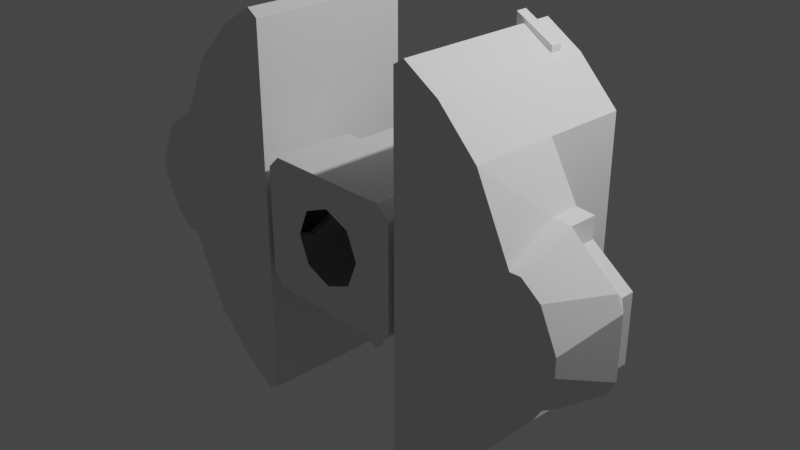 # Source: sspx-core-5-1-iva.blend  (saved by Blender 3.1.7; exported with 4.5.12 LTS)
import bpy
from mathutils import Matrix  # noqa: F401  (used for matrix-valued properties, if any)

bpy.ops.wm.read_factory_settings(use_empty=True)
scene = bpy.context.scene
scene.name = 'Scene'

# ---- collections
col_collection = bpy.data.collections.new('Collection'); scene.collection.children.link(col_collection)
col_collider_collider = bpy.data.collections.new('collider:collider')  # instanced only; not linked into the scene
col_collider_collider_001 = bpy.data.collections.new('collider:collider.001')  # instanced only; not linked into the scene
col_collider_collider_002 = bpy.data.collections.new('collider:collider.002')  # instanced only; not linked into the scene
col_collider_collider_003 = bpy.data.collections.new('collider:collider.003')  # instanced only; not linked into the scene
col_collider_collider_004 = bpy.data.collections.new('collider:collider.004')  # instanced only; not linked into the scene
col_collider_collider_005 = bpy.data.collections.new('collider:collider.005')  # instanced only; not linked into the scene
col_collider_collider_006 = bpy.data.collections.new('collider:collider.006')  # instanced only; not linked into the scene
col_collider_collider_007 = bpy.data.collections.new('collider:collider.007')  # instanced only; not linked into the scene
col_collider_collider_008 = bpy.data.collections.new('collider:collider.008')  # instanced only; not linked into the scene

# ---- world
world_world = bpy.data.worlds.new('World'); scene.world = world_world
world_world.use_nodes = True; world_world.node_tree.nodes.clear()
_N = world_world.node_tree.nodes; _L = world_world.node_tree.links
n0 = _N.new('ShaderNodeOutputWorld'); n0.name = 'World Output'; n0.location = (300, 300)
n1 = _N.new('ShaderNodeBackground'); n1.name = 'Background'; n1.location = (10, 300)
n1.inputs[0].default_value = (0.05088, 0.05088, 0.05088, 1.0)
_L.new(n1.outputs[0], n0.inputs[0])
n0.is_active_output = True
world_world.color = (0.05088, 0.05088, 0.05088)
world_world.use_sun_shadow = False
world_world.sun_shadow_jitter_overblur = 0.0

# ---- cameras
cam_camera = bpy.data.cameras.new('Camera')
cam_camera.clip_end = 100.0
cam_camera.ortho_scale = 7.314

# ---- lights
light_light = bpy.data.lights.new('Light', 'POINT')
light_light.transmission_factor = 0.0
light_light.energy = 1000.0
light_light.shadow_soft_size = 0.1
light_light.shadow_maximum_resolution = 0.006
light_light.use_absolute_resolution = True

# ---- meshes
me_controlshell_001 = bpy.data.meshes.new('ControlShell.001')
me_controlshell_001.from_pydata([(-2.415, 0.9173, -0.0003437), (-2.294, 0.9173, -0.6627), (-0.9369, -0.8946, -1.277e-06), (-1.907, -0.894, 5.622e-07), (-1.462, -0.8946, 1.905), (-1.905, -0.894, 1.462), (-2.631, 0.9173, 0.507), (-2.822, 0.9173, -0.09812), (-0.5336, -0.5816, -0.2139), (-0.5337, -0.5816, -0.7239), (-1.907, -5.617e-06, -0.0001147), (-2.415, -5.901e-06, -0.905), (-0.9369, 0.9173, -1.278e-06), (-0.9369, 0.9173, -2.07), (-1.063, 0.9173, -2.148), (-2.415, 0.9173, -0.6673), (-0.7216, -0.0004109, -0.7239), (-0.7216, 0.9173, -0.7239), (-0.8619, -0.0004108, -0.587), (-1.063, -0.8946, -2.148), (-0.9369, -0.8946, -2.07), (-0.8619, -0.0004107, -0.2139), (-2.219, 0.3124, -0.9191), (-2.219, -5.891e-06, -0.9191), (-1.905, -6.01e-06, -1.462), (-1.905, -0.894, -1.462), (-1.462, -0.8946, -1.905), (-2.415, 0.3124, -0.9054), (-2.926, 0.3124, -0.4877), (-2.861, -5.797e-06, -0.3553), (-0.8619, 0.9173, -0.587), (-1.462, 0.9173, -1.905), (-1.905, 0.9173, -1.462), (-2.631, 0.9173, -0.507), (-2.999, 0.3124, -0.3324), (-0.5337, -0.0004108, -0.7239), (-0.5337, -0.0004107, -0.2139), (-0.7216, 0.9173, 0.7239), (-0.9369, -0.8946, 2.07), (-0.5337, -0.5816, 0.7239), (-0.5337, -0.0004105, 0.7239), (-1.905, -5.224e-06, 1.462), (-2.822, 0.9173, 0.09812), (-2.415, 0.9173, 0.6673), (-2.294, 0.9173, 0.6627), (-1.905, 0.9173, 1.462), (-0.9369, 0.9173, 2.07), (-2.415, -5.424e-06, 0.905), (-2.219, 0.3124, 0.9191), (-0.8619, 0.9173, 0.587), (-0.7216, -0.0004105, 0.7239), (-0.8619, -0.0004105, 0.587), (-2.219, -5.397e-06, 0.9191), (-1.063, -0.8946, 2.148), (-1.063, 0.9173, 2.148), (-2.415, -5.484e-06, 0.6814), (-2.415, 0.1482, 0.6814), (-2.415, 0.3124, 0.9054), (-2.926, 0.3124, 0.4877), (-2.861, 0.1482, -0.3553), (-2.861, -5.607e-06, 0.3553), (-0.8619, -0.0004106, 0.2139), (-1.462, 0.9173, 1.905), (-2.999, 0.3124, 0.3324), (-0.5336, -0.5816, 0.2139), (-0.5337, -0.0004106, 0.2139), (-2.415, -5.841e-06, -0.6814), (-2.861, 0.1482, 0.3553), (-2.415, 0.1482, -0.6814), (-0.9369, 0.1486, 0.2507), (-0.9369, 0.04478, -1.278e-06), (-0.9369, 0.7539, -1.278e-06), (-0.9369, 0.65, 0.2507), (-0.9369, 0.3993, 0.3546), (-0.9369, 0.1486, -0.2507), (-0.9369, 0.65, -0.2507), (-0.9369, 0.3993, -0.3546), (-0.8619, 0.04478, -1.304e-08), (-0.8619, 0.1486, -0.2507), (-0.8619, 0.1486, 0.2507), (-0.8619, 0.65, 0.2507), (-0.8619, 0.3993, 0.3546), (-0.8619, 0.3993, -0.3546), (-0.8619, 0.7539, 2.922e-08), (-0.8619, 0.65, -0.2507), (2.415, 0.9173, -0.000345), (2.294, 0.9173, -0.6627), (0.9369, -0.8946, -1.786e-06), (1.907, -0.894, -4.629e-07), (1.462, -0.8946, 1.905), (1.905, -0.894, 1.462), (2.631, 0.9173, 0.507), (2.822, 0.9173, -0.09812), (0.5336, -0.5816, -0.2139), (0.5337, -0.5816, -0.7239), (1.907, -5.349e-06, -0.0001157), (2.415, -5.542e-06, -0.905), (0.9369, 0.9173, -1.786e-06), (0.9369, 0.9173, -2.07), (1.063, 0.9173, -2.148), (2.415, 0.9173, -0.6673), (0.7216, -0.0004108, -0.7239), (0.7216, 0.9173, -0.7239), (0.8619, -0.0004107, -0.587), (1.063, -0.8946, -2.148), (0.9369, -0.8946, -2.07), (0.8619, -0.0004106, -0.2139), (2.219, 0.3124, -0.9191), (2.219, -5.557e-06, -0.9191), (1.905, -5.736e-06, -1.462), (1.905, -0.894, -1.462), (1.462, -0.8946, -1.905), (2.415, 0.3124, -0.9054), (2.926, 0.3124, -0.4877), (2.861, -5.363e-06, -0.3553), (0.8619, 0.9173, -0.587), (1.462, 0.9173, -1.905), (1.905, 0.9173, -1.462), (2.631, 0.9173, -0.507), (2.999, 0.3124, -0.3324), (0.5337, -0.0004108, -0.7239), (0.5337, -0.0004107, -0.2139), (0.9369, -0.8946, 2.07), (0.5337, -0.0004104, 0.7239), (1.905, -4.961e-06, 1.462), (2.822, 0.9173, 0.09812), (2.415, 0.9173, 0.6673), (2.294, 0.9173, 0.6627), (1.905, 0.9173, 1.462), (0.9369, 0.9173, 2.07), (2.415, -5.065e-06, 0.905), (2.219, 0.3124, 0.9191), (0.8619, 0.9173, 0.587), (0.7216, -0.0004104, 0.7239), (0.7216, 0.9173, 0.7239), (0.8619, -0.0004104, 0.587), (2.219, -5.065e-06, 0.9191), (1.063, -0.8946, 2.148), (1.063, 0.9173, 2.148), (2.415, -5.125e-06, 0.6814), (2.415, 0.1482, 0.6814), (2.415, 0.3124, 0.9054), (2.926, 0.3124, 0.4877), (2.861, 0.1482, -0.3553), (2.861, -5.17e-06, 0.3553), (0.8619, -0.0004105, 0.2139), (1.462, 0.9173, 1.905), (2.999, 0.3124, 0.3324), (0.5337, -0.5816, 0.7239), (0.5336, -0.5816, 0.2139), (0.5337, -0.0004106, 0.2139), (2.415, -5.483e-06, -0.6814), (2.861, 0.1482, 0.3553), (2.415, 0.1482, -0.6814), (0.9369, 0.1486, 0.2507), (0.9369, 0.04478, -1.786e-06), (0.9369, 0.7539, -1.786e-06), (0.9369, 0.65, 0.2507), (0.9369, 0.3993, 0.3546), (0.9369, 0.1486, -0.2507), (0.9369, 0.65, -0.2507), (0.9369, 0.3993, -0.3546), (0.8619, 0.04478, -4.815e-07), (0.8619, 0.1486, -0.2507), (0.8619, 0.1486, 0.2507), (0.8619, 0.65, 0.2507), (0.8619, 0.3993, 0.3546), (0.8619, 0.3993, -0.3546), (0.8619, 0.7539, -4.391e-07), (0.8619, 0.65, -0.2507), (0.2961, -0.5816, -0.2961), (0.4187, -0.5816, 1.219e-07), (-1.752e-08, -0.5816, -0.4187), (-0.2961, -0.5816, 0.2961), (1.688e-07, -0.5816, 0.4187), (-0.2961, -0.5816, -0.2961), (-0.4187, -0.5816, 3.215e-07), (-0.4187, 0.9173, 1.202e-07), (-0.2961, 0.9173, -0.2961), (3.777e-08, 0.9173, 0.4187), (-0.2961, 0.9173, 0.2961), (-1.486e-07, 0.9173, -0.4187), (0.4187, 0.9173, -7.949e-08), (0.2961, 0.9173, -0.2961), (0.2961, 0.9173, 0.2961), (1.907, -0.8158, -1.054e-05), (1.907, -0.7295, -0.2085), (1.907, -0.3125, -0.2085), (1.907, -0.2262, -8.653e-05), (1.907, -0.521, -0.2948), (1.907, -0.8158, -1.289e-08), (1.907, -0.7295, 0.2085), (1.907, -0.3125, 0.2085), (1.907, -0.2262, 3.516e-09), (1.907, -0.521, 0.2948), (2.599, -0.1642, -0.4174), (2.599, -0.1642, 0.4174), (2.599, -1.117, -0.4174), (2.599, -1.117, 0.4174), (1.962, -0.1642, -0.4174), (1.962, -0.1642, 0.4174), (1.962, -1.117, -0.4174), (1.962, -1.117, 0.4174), (2.599, -0.8457, -0.4174), (2.599, -0.8457, 0.4174), (2.835, -0.6567, -0.22), (2.835, -0.1642, -0.22), (2.835, -0.1642, 0.22), (2.835, -0.6567, 0.22), (1.962, -0.8158, -1.056e-05), (1.962, -0.7295, -0.2085), (1.962, -0.3125, -0.2085), (1.962, -0.2262, -8.654e-05), (1.962, -0.521, -0.2948), (1.962, -0.6407, -0.4174), (1.962, -0.7295, 0.2085), (1.962, -0.3125, 0.2085), (1.962, -1.117, -5.662e-07), (1.962, -0.521, 0.2948), (1.962, -0.6407, 0.4174), (1.962, -0.1642, -5.662e-07), (-0.5337, -0.07955, -0.2139), (-0.5337, -0.07947, -0.7239), (0.5337, -0.07947, -0.7239), (0.5337, -0.07955, -0.2139), (-0.9039, -0.001744, -0.4905), (-0.9039, -0.001744, 0.4905), (-0.9039, -0.1215, -0.4905), (-0.9039, -0.1215, 0.4905), (-1.913, -0.001744, -0.4905), (-1.913, -0.001744, 0.4905), (-1.913, -0.1215, -0.4905), (-1.913, -0.1215, 0.4905), (-1.399, -0.1215, -0.4905), (-0.9732, -0.1215, -0.4905), (-0.9732, -0.1215, 0.4905), (-1.399, -0.1215, 0.4905), (-0.9732, -0.001744, -0.4905), (-1.399, -0.001744, -0.4905), (-1.399, -0.001744, 0.4905), (-0.9732, -0.001744, 0.4905), (-1.399, -0.6867, -1.0), (-0.9732, -0.6867, -1.0), (-0.9732, -0.6867, 1.0), (-1.399, -0.6867, 1.0), (-0.9732, -0.5669, -1.0), (-1.399, -0.5669, -1.0), (-1.399, -0.5669, 1.0), (-0.9732, -0.5669, 1.0), (-1.399, -0.6867, -2.015), (-0.9732, -0.6867, -2.244), (-0.9732, -0.6867, 2.244), (-1.399, -0.6867, 2.015), (-0.9732, -0.5669, -2.244), (-1.399, -0.5669, -2.015), (-1.399, -0.5669, 2.015), (-0.9732, -0.5669, 2.244), (-1.399, -0.5669, 1.399), (-1.399, -0.6867, 1.399), (-1.399, -0.5669, -1.399), (-1.399, -0.6867, -1.399), (-1.618, -1.034, 1.0), (-1.618, -0.9143, 1.0), (-1.618, -1.034, -1.0), (-1.618, -0.9143, -1.0), (-1.618, -1.034, 1.399), (-1.618, -0.9143, -1.399), (-1.618, -0.9143, 1.399), (-1.618, -1.034, -1.399), (1.618, -1.034, -1.399), (1.618, -0.9143, 1.399), (1.618, -0.9143, -1.399), (1.618, -1.034, 1.399), (1.618, -0.9143, -1.0), (1.618, -1.034, -1.0), (1.618, -0.9143, 1.0), (1.618, -1.034, 1.0), (1.399, -0.6867, -1.399), (1.399, -0.5669, -1.399), (1.399, -0.6867, 1.399), (1.399, -0.5669, 1.399), (0.9732, -0.5669, 2.244), (1.399, -0.5669, 2.015), (1.399, -0.5669, -2.015), (0.9732, -0.5669, -2.244), (1.399, -0.6867, 2.015), (0.9732, -0.6867, 2.244), (0.9732, -0.6867, -2.244), (1.399, -0.6867, -2.015), (0.9732, -0.5669, 1.0), (1.399, -0.5669, 1.0), (1.399, -0.5669, -1.0), (0.9732, -0.5669, -1.0), (1.399, -0.6867, 1.0), (0.9732, -0.6867, 1.0), (0.9732, -0.6867, -1.0), (1.399, -0.6867, -1.0), (0.9732, -0.001744, 0.4905), (1.399, -0.001744, 0.4905), (1.399, -0.001744, -0.4905), (0.9732, -0.001744, -0.4905), (1.399, -0.1215, 0.4905), (0.9732, -0.1215, 0.4905), (0.9732, -0.1215, -0.4905), (1.399, -0.1215, -0.4905), (1.913, -0.1215, 0.4905), (1.913, -0.1215, -0.4905), (1.913, -0.001743, 0.4905), (1.913, -0.001744, -0.4905), (0.9039, -0.1215, 0.4905), (0.9039, -0.1215, -0.4905), (0.9039, -0.001744, 0.4905), (0.9039, -0.001744, -0.4905), (0.2961, -0.5816, 0.2961), (-0.7485, -0.0004107, -0.2139), (-0.7485, -0.0004106, 0.2139), (0.7485, -0.0004107, -0.2139), (0.7485, -0.0004106, 0.2139), (-1.381, 0.3174, 0.477), (-1.381, -0.0851, 0.9436), (-1.381, -0.001775, 0.4824), (-1.381, -0.5203, 0.9436), (-1.431, 0.3174, 0.477), (-1.431, -0.001775, 0.4824), (-1.431, -0.5203, 0.9436), (-1.431, -0.0851, 0.9436), (-1.431, -0.56, 0.9886), (-1.431, -0.1248, 0.9886), (-1.381, -0.56, 0.9886), (-1.381, -0.1248, 0.9886), (-1.663, -0.8927, 0.9436), (-1.663, -0.2391, 0.9436), (-1.663, -0.8927, 0.9886), (-1.663, -0.2788, 0.9886), (-1.381, 0.3174, -0.477), (-1.381, -0.0851, -0.9436), (-1.381, -0.001775, -0.4824), (-1.431, 0.3174, -0.477), (-1.431, -0.001775, -0.4824), (-1.431, -0.5166, -0.9436), (-1.431, -0.0851, -0.9436), (-1.381, -0.5166, -0.9436), (-1.431, -0.5563, -0.9886), (-1.431, -0.1248, -0.9886), (-1.381, -0.5563, -0.9886), (-1.381, -0.1248, -0.9886), (-1.663, -0.8925, -0.9436), (-1.663, -0.2658, -0.9436), (-1.663, -0.8925, -0.9886), (-1.663, -0.3055, -0.9886), (1.381, 0.3174, 0.477), (1.381, -0.001775, 0.4824), (1.381, -0.5203, 0.9436), (1.431, 0.3174, 0.477), (1.431, -0.001775, 0.4824), (1.431, -0.0851, 0.9436), (1.431, -0.5203, 0.9436), (1.381, -0.0851, 0.9436), (1.431, -0.56, 0.9886), (1.431, -0.1248, 0.9886), (1.381, -0.56, 0.9886), (1.381, -0.1248, 0.9886), (1.663, -0.8927, 0.9436), (1.663, -0.2391, 0.9436), (1.663, -0.8927, 0.9886), (1.663, -0.2788, 0.9886), (1.381, 0.3174, -0.477), (1.381, -0.001775, -0.4824), (1.431, 0.3174, -0.477), (1.431, -0.0851, -0.9436), (1.431, -0.001775, -0.4824), (1.431, -0.5166, -0.9436), (1.381, -0.5166, -0.9436), (1.381, -0.0851, -0.9436), (1.431, -0.5563, -0.9886), (1.431, -0.1248, -0.9886), (1.381, -0.5563, -0.9886), (1.381, -0.1248, -0.9886), (1.663, -0.8925, -0.9436), (1.663, -0.2658, -0.9436), (1.663, -0.8925, -0.9886), (1.663, -0.3055, -0.9886)], [], [(19, 26, 20), (26, 25, 20), (57, 47, 55, 56), (53, 38, 4), (4, 38, 5), (3, 2, 20, 25), (18, 16, 17, 30), (35, 222, 9, 94), (23, 10, 24), (23, 11, 10), (11, 66, 10), (29, 10, 66), (64, 65, 40, 39), (0, 7, 33), (15, 0, 33), (1, 0, 15), (12, 0, 1), (12, 1, 32), (31, 12, 32), (13, 12, 31), (14, 13, 31), (15, 27, 22, 1), (43, 44, 48, 57), (3, 5, 38, 2), (37, 50, 51, 49), (149, 317, 316, 93), (35, 16, 18), (37, 40, 50), (1, 22, 32), (22, 23, 32), (24, 25, 31), (26, 31, 25), (62, 54, 53, 4), (60, 55, 10, 29), (4, 5, 45, 62), (317, 145, 106, 316), (31, 26, 19, 14), (40, 37, 148), (52, 41, 10), (52, 10, 47), (47, 10, 55), (24, 31, 32, 23), (3, 25, 24, 10), (46, 38, 53, 54), (7, 0, 42), (42, 0, 6), (0, 43, 6), (44, 43, 0), (12, 44, 0), (44, 12, 45), (62, 45, 12), (46, 62, 12), (54, 62, 46), (22, 27, 11, 23), (61, 51, 40, 65, 315), (16, 35, 17), (69, 70, 2, 38, 46, 12, 71, 72, 73), (75, 71, 12, 13, 20, 2, 70, 74, 76), (40, 51, 50), (21, 314, 36, 35, 18), (48, 44, 45), (48, 45, 52), (41, 52, 45), (48, 52, 47, 57), (13, 14, 19, 20), (27, 68, 66, 11), (224, 221, 222, 223), (41, 5, 3, 10), (56, 67, 58, 57), (59, 34, 63, 67), (28, 34, 59), (66, 68, 59, 29), (60, 29, 59, 67), (60, 67, 56, 55), (28, 59, 68, 27), (58, 67, 63), (27, 15, 33, 28), (63, 34, 7, 42), (33, 7, 34, 28), (58, 63, 42, 6), (6, 43, 57, 58), (77, 79, 51, 61, 21, 18, 78), (82, 78, 18, 30, 49, 51, 79, 81, 80, 83, 84), (76, 74, 78, 82), (74, 70, 77, 78), (69, 79, 77, 70), (73, 81, 79, 69), (73, 72, 80, 81), (80, 72, 71, 83), (75, 84, 83, 71), (82, 84, 75, 76), (104, 105, 111), (111, 105, 110), (141, 140, 139, 130), (137, 89, 122), (89, 90, 122), (88, 110, 105, 87), (103, 115, 102, 101), (120, 17, 94, 223), (35, 94, 17), (108, 109, 95), (108, 95, 96), (96, 95, 151), (114, 151, 95), (149, 148, 123, 150), (85, 118, 92), (100, 118, 85), (86, 100, 85), (97, 86, 85), (97, 117, 86), (116, 117, 97), (98, 116, 97), (99, 116, 98), (100, 86, 107, 112), (126, 141, 131, 127), (181, 178, 17, 102, 115, 132, 134, 184, 182, 183), (179, 184, 134, 37, 49, 30, 17, 178, 177, 180), (88, 87, 122, 90), (134, 132, 135, 133), (64, 8, 314, 315), (120, 103, 101), (37, 134, 133, 123), (86, 117, 107), (107, 117, 108), (109, 116, 110), (111, 110, 116), (146, 89, 137, 138), (144, 114, 95, 139), (89, 146, 128, 90), (61, 315, 314, 21), (116, 99, 104, 111), (123, 148, 37), (40, 148, 39), (136, 95, 124), (136, 130, 95), (130, 139, 95), (109, 108, 117, 116), (95, 109, 110, 88, 185, 186, 189, 187, 188), (129, 138, 137, 122), (92, 125, 85), (125, 91, 85), (85, 91, 126), (127, 85, 126), (97, 85, 127), (127, 128, 97), (146, 97, 128), (129, 97, 146), (138, 129, 146), (107, 108, 96, 112), (145, 317, 150, 123, 135), (101, 102, 17, 120), (157, 156, 97, 129, 122, 87, 155, 154, 158), (159, 155, 87, 105, 98, 97, 156, 160, 161), (123, 133, 135), (106, 103, 120, 121, 316), (131, 128, 127), (131, 136, 128), (124, 128, 136), (131, 141, 130, 136), (98, 105, 104, 99), (112, 96, 151, 153), (121, 120, 35, 36), (190, 185, 88, 90, 124, 95, 188, 193, 192, 194, 191), (140, 141, 142, 152), (143, 152, 147, 119), (113, 143, 119), (151, 114, 143, 153), (144, 152, 143, 114), (144, 139, 140, 152), (113, 112, 153, 143), (142, 147, 152), (112, 113, 118, 100), (147, 125, 92, 119), (118, 113, 119, 92), (142, 91, 125, 147), (91, 142, 141, 126), (162, 163, 103, 106, 145, 135, 164), (166, 164, 135, 132, 115, 103, 163, 167, 169, 168, 165), (161, 167, 163, 159), (159, 163, 162, 155), (154, 155, 162, 164), (158, 154, 164, 166), (158, 166, 165, 157), (165, 168, 156, 157), (160, 156, 168, 169), (167, 161, 160, 169), (203, 197, 198, 204), (197, 201, 217, 202, 198), (193, 188, 212), (199, 195, 196, 200, 220), (197, 203, 195, 199, 214, 201), (202, 219, 200, 196, 204, 198), (204, 208, 205, 203), (206, 205, 208, 207), (195, 206, 207, 196), (196, 207, 208, 204), (203, 205, 206, 195), (186, 185, 209, 210), (187, 189, 213, 211), (192, 193, 212, 216), (191, 194, 218, 215), (189, 186, 210, 213), (190, 191, 215, 209), (185, 190, 209), (194, 192, 216, 218), (188, 187, 211, 212), (219, 218, 216, 200), (218, 219, 202, 215), (202, 217, 209, 215), (201, 210, 209, 217), (214, 213, 210, 201), (213, 214, 199, 211), (220, 212, 211, 199), (216, 212, 220, 200), (93, 224, 223, 94), (8, 9, 222, 221), (36, 221, 224, 121), (225, 226, 228, 227), (233, 236, 232, 231), (231, 232, 230, 229), (237, 240, 226, 225), (233, 231, 229, 238), (235, 228, 226, 240), (232, 236, 239, 230), (233, 238, 246, 241), (227, 234, 237, 225), (239, 236, 244, 247), (229, 230, 239, 238), (238, 239, 240, 237), (227, 228, 235, 234), (234, 235, 236, 233), (244, 243, 251, 252, 258), (248, 247, 257, 255, 256), (235, 240, 248, 243), (240, 239, 247, 248), (238, 237, 245, 246), (236, 235, 243, 244), (234, 233, 241, 242), (237, 234, 242, 245), (252, 251, 256, 255), (250, 249, 254, 253), (245, 242, 250, 253), (257, 258, 252, 255), (246, 245, 253, 254, 259), (242, 241, 260, 249, 250), (260, 259, 254, 249), (243, 248, 256, 251), (257, 247, 262, 267), (259, 260, 268, 266), (263, 264, 266, 268), (262, 261, 265, 267), (246, 259, 266, 264), (258, 257, 267, 265), (247, 244, 261, 262), (260, 241, 263, 268), (241, 246, 264, 263), (244, 258, 265, 261), (293, 276, 272, 279), (296, 274, 273, 291), (277, 269, 274, 296), (290, 275, 276, 293), (279, 272, 270, 280), (291, 273, 271, 278), (275, 270, 272, 276), (274, 269, 271, 273), (278, 271, 269, 277), (280, 270, 275, 290), (294, 286, 281, 289), (277, 288, 283, 278), (295, 287, 288, 277, 296), (291, 278, 283, 284, 292), (280, 282, 285, 279), (292, 284, 287, 295), (287, 284, 283, 288), (285, 282, 281, 286), (300, 292, 295, 303), (303, 295, 296, 304), (301, 293, 294, 302), (299, 291, 292, 300), (297, 289, 290, 298), (302, 294, 289, 297), (289, 281, 282, 280, 290), (293, 279, 285, 286, 294), (303, 304, 301, 302), (310, 303, 302, 309), (299, 300, 297, 298), (308, 299, 298, 307), (298, 290, 293, 301), (310, 312, 300, 303), (304, 296, 291, 299), (305, 307, 298, 301), (302, 297, 311, 309), (304, 299, 308, 306), (300, 312, 311, 297), (306, 308, 307, 305), (304, 306, 305, 301), (312, 310, 309, 311), (94, 170, 171, 93), (175, 172, 170, 94, 9), (175, 9, 8, 176), (173, 176, 64, 39), (176, 8, 64), (173, 39, 148, 313, 174), (313, 148, 149, 171), (149, 93, 171), (36, 314, 8, 221), (121, 224, 93, 316), (65, 64, 315), (150, 317, 149), (318, 319, 321, 320), (320, 321, 324, 323), (323, 324, 325, 322), (322, 325, 319, 318), (320, 323, 322, 318), (319, 325, 327, 329), (329, 327, 326, 328), (321, 319, 329, 328), (324, 321, 328, 326), (327, 325, 331, 333), (331, 330, 332, 333), (326, 327, 333, 332), (324, 326, 332, 330), (325, 324, 330, 331), (334, 336, 341, 335), (336, 338, 339, 341), (338, 337, 340, 339), (337, 334, 335, 340), (336, 334, 337, 338), (335, 345, 343, 340), (345, 344, 342, 343), (341, 344, 345, 335), (339, 342, 344, 341), (343, 349, 347, 340), (347, 349, 348, 346), (342, 348, 349, 343), (339, 346, 348, 342), (340, 347, 346, 339), (350, 351, 352, 357), (351, 354, 356, 352), (354, 353, 355, 356), (353, 350, 357, 355), (351, 350, 353, 354), (357, 361, 359, 355), (361, 360, 358, 359), (352, 360, 361, 357), (356, 358, 360, 352), (359, 365, 363, 355), (363, 365, 364, 362), (358, 364, 365, 359), (356, 362, 364, 358), (355, 363, 362, 356), (366, 373, 372, 367), (367, 372, 371, 370), (370, 371, 369, 368), (368, 369, 373, 366), (367, 370, 368, 366), (373, 369, 375, 377), (377, 375, 374, 376), (372, 373, 377, 376), (371, 372, 376, 374), (375, 369, 379, 381), (379, 378, 380, 381), (374, 375, 381, 380), (371, 374, 380, 378), (369, 371, 378, 379)])
_uv = me_controlshell_001.uv_layers.new(name='UVMap')
_uv.uv.foreach_set('vector', [0.6556, 0.1411, 0.6663, 0.1194, 0.6679, 0.1608, 0.6937, 0.07835, 0.7263, 0.04126, 0.6679, 0.1608, 0.4381, 0.1734, 0.4382, 0.1514, 0.4723, 0.1514, 0.4723, 0.1734, 0.6556, 0.1411, 0.6679, 0.1608, 0.6663, 0.1194, 0.6937, 0.07835, 0.6679, 0.1608, 0.7263, 0.04126, 0.9286, 0.008566, 0.8502, 0.1499, 0.6679, 0.1608, 0.7633, 0.008733, 0.1557, 0.1534, 0.1246, 0.06008, 0.1246, 0.155, 0.1557, 0.155, 0.3484, 0.1969, 0.3047, 0.1031, 0.2611, 0.009289, 0.3484, 0.1287, 0.0924, 0.5125, 0.09166, 0.4651, 0.04981, 0.4911, 0.0924, 0.5125, 0.09431, 0.5427, 0.1841, 0.5378, 0.09431, 0.5427, 0.1282, 0.5432, 0.1834, 0.5429, 0.1772, 0.6107, 0.1834, 0.5429, 0.1282, 0.5432, 0.2506, 0.1631, 0.2506, 0.2285, 0.1712, 0.2285, 0.1712, 0.1631, 0.9748, 0.6653, 0.977, 0.7347, 0.9126, 0.7044, 0.8875, 0.669, 0.9748, 0.6653, 0.9126, 0.7044, 0.8883, 0.6512, 0.9748, 0.6653, 0.8875, 0.669, 0.9946, 0.4376, 0.9933, 0.6685, 0.8883, 0.6512, 0.8358, 0.4477, 0.8361, 0.6333, 0.8036, 0.6171, 0.6928, 0.5193, 0.8358, 0.4477, 0.7254, 0.5567, 0.6672, 0.4364, 0.8297, 0.437, 0.6928, 0.5193, 0.6548, 0.4562, 0.6672, 0.4364, 0.6655, 0.478, 0.5348, 0.5821, 0.5341, 0.4884, 0.5075, 0.4885, 0.5182, 0.5827, 0.5348, 0.5821, 0.5182, 0.5827, 0.5075, 0.4885, 0.5341, 0.4884, 0.9286, 0.008566, 0.7263, 0.04126, 0.6679, 0.1608, 0.8502, 0.1499, 0.1246, 0.155, 0.1246, 0.06008, 0.1557, 0.1534, 0.1557, 0.155, 0.343, 0.2541, 0.2506, 0.2798, 0.2506, 0.2798, 0.2506, 0.1631, 0.1712, 0.2542, 0.1703, 0.2835, 0.2322, 0.3055, 0.01116, 0.06008, 0.1712, 0.2542, 0.1246, 0.06008, 0.3441, 0.4361, 0.3753, 0.3445, 0.4316, 0.3445, 0.384, 0.3191, 0.384, 0.2972, 0.4316, 0.3191, 0.5267, 0.2723, 0.5267, 0.217, 0.5743, 0.2723, 0.5743, 0.217, 0.5743, 0.2723, 0.5267, 0.217, 0.6219, 0.2723, 0.6452, 0.2723, 0.6452, 0.217, 0.6219, 0.217, 0.1772, 0.6107, 0.1282, 0.5432, 0.1834, 0.5429, 0.2317, 0.6107, 0.5743, 0.217, 0.5267, 0.217, 0.5267, 0.2723, 0.5743, 0.2723, 0.2506, 0.2798, 0.2506, 0.3055, 0.1557, 0.1534, 0.2506, 0.2798, 0.6219, 0.2723, 0.6219, 0.217, 0.6452, 0.217, 0.6452, 0.2723, 0.1712, 0.2542, 0.01116, 0.06008, 0.3484, 0.1287, 0.0924, 0.5125, 0.04981, 0.4911, 0.09166, 0.4651, 0.0924, 0.5125, 0.1841, 0.5378, 0.09431, 0.5427, 0.09431, 0.5427, 0.1834, 0.5429, 0.1282, 0.5432, 0.5267, 0.2972, 0.5743, 0.3191, 0.4316, 0.3191, 0.384, 0.2972, 0.17, 0.3844, 0.5267, 0.217, 0.01168, 0.4394, 0.17, 0.4394, 0.6677, 0.2723, 0.6677, 0.217, 0.6452, 0.217, 0.6452, 0.2723, 0.993, 0.735, 0.9933, 0.6685, 0.977, 0.7347, 0.977, 0.7347, 0.9748, 0.6653, 0.9126, 0.7044, 0.9748, 0.6653, 0.8875, 0.669, 0.9126, 0.7044, 0.8883, 0.6512, 0.8875, 0.669, 0.9748, 0.6653, 0.9946, 0.4376, 0.8883, 0.6512, 0.9933, 0.6685, 0.8361, 0.6333, 0.8358, 0.4477, 0.8036, 0.6171, 0.6928, 0.5193, 0.7254, 0.5567, 0.8358, 0.4477, 0.6672, 0.4364, 0.6928, 0.5193, 0.8297, 0.437, 0.6548, 0.4562, 0.6655, 0.478, 0.6672, 0.4364, 0.5045, 0.4623, 0.5339, 0.4623, 0.534, 0.4409, 0.5045, 0.4409, 0.2506, 0.3055, 0.2322, 0.3055, 0.1712, 0.2542, 0.2506, 0.2542, 0.2506, 0.2798, 0.1703, 0.2835, 0.3484, 0.1969, 0.1246, 0.155, 0.8147, 0.3184, 0.8366, 0.2983, 0.8502, 0.1499, 0.6677, 0.217, 0.6677, 0.4361, 0.8238, 0.4361, 0.8262, 0.4103, 0.808, 0.3959, 0.8031, 0.3583, 0.8049, 0.4039, 0.8238, 0.4279, 0.8238, 0.4361, 0.6677, 0.2723, 0.6677, 0.217, 0.8238, 0.3445, 0.8238, 0.392, 0.8049, 0.3794, 0.7971, 0.384, 0.1712, 0.2542, 0.2322, 0.3055, 0.1703, 0.2835, 0.2506, 0.3055, 0.2506, 0.2798, 0.2506, 0.2542, 0.1712, 0.2542, 0.2322, 0.3055, 0.3753, 0.3445, 0.3441, 0.4361, 0.4316, 0.3445, 0.384, 0.3191, 0.4316, 0.3191, 0.384, 0.2972, 0.4316, 0.2972, 0.384, 0.2972, 0.4316, 0.3191, 0.5045, 0.4623, 0.5045, 0.4409, 0.534, 0.4409, 0.5339, 0.4623, 0.6677, 0.2723, 0.6452, 0.2723, 0.6452, 0.217, 0.6677, 0.217, 0.4381, 0.1734, 0.4723, 0.1734, 0.4723, 0.1514, 0.4382, 0.1514, 0.2506, 0.1958, 0.2506, 0.1958, 0.1712, 0.1958, 0.1712, 0.1958, 0.4792, 0.2723, 0.7633, 0.008733, 0.17, 0.3844, 0.17, 0.4394, 0.1282, 0.5432, 0.1772, 0.6107, 0.0, 0.0, 0.4381, 0.1734, 0.2317, 0.6107, 0.0, 0.0, 0.0, 0.0, 0.1772, 0.6107, 0.0, 0.0, 0.0, 0.0, 0.1772, 0.6107, 0.1282, 0.5432, 0.1282, 0.5432, 0.1772, 0.6107, 0.1772, 0.6107, 0.1772, 0.6107, 0.2317, 0.6107, 0.2317, 0.6107, 0.1772, 0.6107, 0.1772, 0.6107, 0.1772, 0.6107, 0.1282, 0.5432, 0.1282, 0.5432, 0.0, 0.0, 0.1772, 0.6107, 0.1282, 0.5432, 0.4381, 0.1734, 0.0, 0.0, 0.1772, 0.6107, 0.0, 0.0, 0.5341, 0.4884, 0.5348, 0.5821, 0.9126, 0.7044, 0.0, 0.0, 0.0, 0.0, 0.0, 0.0, 0.993, 0.735, 0.977, 0.7347, 0.9126, 0.7044, 0.977, 0.7347, 0.0, 0.0, 0.0, 0.0, 0.0, 0.0, 0.0, 0.0, 0.977, 0.7347, 0.9126, 0.7044, 0.9126, 0.7044, 0.8875, 0.669, 0.5341, 0.4884, 0.0, 0.0, 0.1515, 0.1535, 0.1448, 0.1539, 0.1557, 0.1534, 0.1557, 0.1534, 0.1557, 0.1534, 0.1557, 0.1534, 0.1389, 0.1539, 0.1037, 0.1547, 0.1389, 0.1539, 0.1557, 0.1534, 0.01246, 0.1564, 0.1281, 0.1564, 0.1557, 0.1534, 0.1448, 0.1539, 0.1333, 0.1547, 0.1136, 0.1555, 0.08551, 0.1559, 0.07673, 0.1555, 0.7971, 0.384, 0.8049, 0.3794, 0.1389, 0.1539, 0.1037, 0.1547, 0.8049, 0.3794, 0.8238, 0.392, 0.1515, 0.1535, 0.1389, 0.1539, 0.8147, 0.3184, 0.1448, 0.1539, 0.1515, 0.1535, 0.8366, 0.2983, 0.8031, 0.3583, 0.1333, 0.1547, 0.1448, 0.1539, 0.8147, 0.3184, 0.8031, 0.3583, 0.808, 0.3959, 0.1136, 0.1555, 0.1333, 0.1547, 0.1136, 0.1555, 0.808, 0.3959, 0.8262, 0.4103, 0.08551, 0.1559, 0.8049, 0.4039, 0.07673, 0.1555, 0.08551, 0.1559, 0.8238, 0.4279, 0.1037, 0.1547, 0.07673, 0.1555, 0.8049, 0.4039, 0.7971, 0.384, 0.6556, 0.1411, 0.6679, 0.1608, 0.6663, 0.1194, 0.6937, 0.07835, 0.6679, 0.1608, 0.7263, 0.04126, 0.4381, 0.1734, 0.4723, 0.1734, 0.4723, 0.1514, 0.4382, 0.1514, 0.6556, 0.1411, 0.6663, 0.1194, 0.6679, 0.1608, 0.6937, 0.07835, 0.7263, 0.04126, 0.6679, 0.1608, 0.9286, 0.008566, 0.7633, 0.008733, 0.6679, 0.1608, 0.8502, 0.1499, 0.1557, 0.1534, 0.1557, 0.155, 0.1246, 0.155, 0.1246, 0.06008, 0.3484, 0.1969, 0.2617, 0.1969, 0.3484, 0.1287, 0.3484, 0.1628, 0.3484, 0.1969, 0.3484, 0.1287, 0.1246, 0.155, 0.0924, 0.5125, 0.04981, 0.4911, 0.09166, 0.4651, 0.0924, 0.5125, 0.1841, 0.5378, 0.09431, 0.5427, 0.09431, 0.5427, 0.1834, 0.5429, 0.1282, 0.5432, 0.1772, 0.6107, 0.1282, 0.5432, 0.1834, 0.5429, 0.2506, 0.1631, 0.1712, 0.1631, 0.1712, 0.2285, 0.2506, 0.2285, 0.9748, 0.6653, 0.9126, 0.7044, 0.977, 0.7347, 0.8875, 0.669, 0.9126, 0.7044, 0.9748, 0.6653, 0.8883, 0.6512, 0.8875, 0.669, 0.9748, 0.6653, 0.9946, 0.4376, 0.8883, 0.6512, 0.9933, 0.6685, 0.8358, 0.4477, 0.8036, 0.6171, 0.8361, 0.6333, 0.6928, 0.5193, 0.7254, 0.5567, 0.8358, 0.4477, 0.6672, 0.4364, 0.6928, 0.5193, 0.8297, 0.437, 0.6548, 0.4562, 0.6655, 0.478, 0.6672, 0.4364, 0.5348, 0.5821, 0.5182, 0.5827, 0.5075, 0.4885, 0.5341, 0.4884, 0.5348, 0.5821, 0.5341, 0.4884, 0.5075, 0.4885, 0.5182, 0.5827, 0.1317, 0.2289, 0.1274, 0.2274, 0.1555, 0.3244, 0.1555, 0.1837, 0.01246, 0.1564, 0.1281, 0.1564, 0.1555, 0.1837, 0.1092, 0.2037, 0.1023, 0.191, 0.1143, 0.2037, 0.09711, 0.2289, 0.1092, 0.2037, 0.1555, 0.1837, 0.01246, 0.3244, 0.1281, 0.1564, 0.1281, 0.1564, 0.1555, 0.3244, 0.1274, 0.2274, 0.1146, 0.2095, 0.09554, 0.2274, 0.9286, 0.008566, 0.8502, 0.1499, 0.6679, 0.1608, 0.7263, 0.04126, 0.1246, 0.155, 0.1557, 0.155, 0.1557, 0.1534, 0.1246, 0.06008, 0.3476, 0.04462, 0.3474, 0.009819, 0.2506, 0.2798, 0.2506, 0.2798, 0.1712, 0.2542, 0.2322, 0.3055, 0.1703, 0.2835, 0.01116, 0.06008, 0.1246, 0.155, 0.1246, 0.06008, 0.1712, 0.2542, 0.3441, 0.4361, 0.4316, 0.3445, 0.3753, 0.3445, 0.384, 0.3191, 0.4316, 0.3191, 0.384, 0.2972, 0.5267, 0.2723, 0.5743, 0.2723, 0.5267, 0.217, 0.5743, 0.217, 0.5267, 0.217, 0.5743, 0.2723, 0.6219, 0.2723, 0.6219, 0.217, 0.6452, 0.217, 0.6452, 0.2723, 0.1772, 0.6107, 0.2317, 0.6107, 0.1834, 0.5429, 0.1282, 0.5432, 0.5743, 0.217, 0.5743, 0.2723, 0.5267, 0.2723, 0.5267, 0.217, 0.2506, 0.3055, 0.2506, 0.2798, 0.2506, 0.2798, 0.2506, 0.3055, 0.6219, 0.2723, 0.6452, 0.2723, 0.6452, 0.217, 0.6219, 0.217, 0.3484, 0.1969, 0.3484, 0.1287, 0.2617, 0.1969, 0.1712, 0.2542, 0.3484, 0.1287, 0.2619, 0.1277, 0.0924, 0.5125, 0.09166, 0.4651, 0.04981, 0.4911, 0.0924, 0.5125, 0.09431, 0.5427, 0.1841, 0.5378, 0.09431, 0.5427, 0.1282, 0.5432, 0.1834, 0.5429, 0.5267, 0.2972, 0.384, 0.2972, 0.4316, 0.3191, 0.5743, 0.3191, 0.17, 0.4394, 0.01168, 0.4394, 0.5267, 0.217, 0.17, 0.3844, 0.17, 0.3892, 0.2014, 0.377, 0.1965, 0.3884, 0.1768, 0.4106, 0.17, 0.4255, 0.6677, 0.2723, 0.6452, 0.2723, 0.6452, 0.217, 0.6677, 0.217, 0.993, 0.735, 0.977, 0.7347, 0.9933, 0.6685, 0.977, 0.7347, 0.9126, 0.7044, 0.9748, 0.6653, 0.9748, 0.6653, 0.9126, 0.7044, 0.8875, 0.669, 0.8883, 0.6512, 0.9748, 0.6653, 0.8875, 0.669, 0.9946, 0.4376, 0.9933, 0.6685, 0.8883, 0.6512, 0.8361, 0.6333, 0.8036, 0.6171, 0.8358, 0.4477, 0.6928, 0.5193, 0.8358, 0.4477, 0.7254, 0.5567, 0.6672, 0.4364, 0.8297, 0.437, 0.6928, 0.5193, 0.6548, 0.4562, 0.6672, 0.4364, 0.6655, 0.478, 0.5045, 0.4623, 0.5045, 0.4409, 0.534, 0.4409, 0.5339, 0.4623, 0.2506, 0.3055, 0.2506, 0.2798, 0.2506, 0.2542, 0.1712, 0.2542, 0.2322, 0.3055, 0.1703, 0.2835, 0.1246, 0.155, 0.01116, 0.06008, 0.3484, 0.1969, 0.808, 0.3959, 0.8262, 0.4103, 0.8238, 0.4361, 0.6677, 0.4361, 0.6677, 0.217, 0.8502, 0.1499, 0.8366, 0.2983, 0.8147, 0.3184, 0.8031, 0.3583, 0.8049, 0.3794, 0.8238, 0.392, 0.8238, 0.3445, 0.6677, 0.217, 0.6677, 0.2723, 0.8238, 0.4361, 0.8238, 0.4279, 0.8049, 0.4039, 0.7971, 0.384, 0.1712, 0.2542, 0.1703, 0.2835, 0.2322, 0.3055, 0.2506, 0.3055, 0.2322, 0.3055, 0.1712, 0.2542, 0.2506, 0.2542, 0.2506, 0.2798, 0.3753, 0.3445, 0.4316, 0.3445, 0.3441, 0.4361, 0.384, 0.3191, 0.384, 0.2972, 0.4316, 0.3191, 0.4316, 0.2972, 0.4316, 0.3191, 0.384, 0.2972, 0.5045, 0.4623, 0.5339, 0.4623, 0.534, 0.4409, 0.5045, 0.4409, 0.6677, 0.2723, 0.6677, 0.217, 0.6452, 0.217, 0.6452, 0.2723, 0.4381, 0.1734, 0.4382, 0.1514, 0.4723, 0.1514, 0.4723, 0.1734, 0.2506, 0.2542, 0.1712, 0.2542, 0.1712, 0.2542, 0.2506, 0.2542, 0.17, 0.3892, 0.17, 0.3892, 0.17, 0.3844, 0.7633, 0.008733, 0.4792, 0.2723, 0.17, 0.4394, 0.17, 0.4255, 0.17, 0.4255, 0.2303, 0.3844, 0.2646, 0.35, 0.2439, 0.3488, 0.1282, 0.5432, 0.4381, 0.1734, 0.0, 0.0, 0.1772, 0.6107, 0.2317, 0.6107, 0.1772, 0.6107, 0.0, 0.0, 0.0, 0.0, 0.0, 0.0, 0.1772, 0.6107, 0.0, 0.0, 0.1282, 0.5432, 0.1772, 0.6107, 0.1772, 0.6107, 0.1282, 0.5432, 0.1772, 0.6107, 0.1772, 0.6107, 0.2317, 0.6107, 0.2317, 0.6107, 0.1772, 0.6107, 0.1282, 0.5432, 0.1282, 0.5432, 0.1772, 0.6107, 0.0, 0.0, 0.4381, 0.1734, 0.1282, 0.5432, 0.1772, 0.6107, 0.0, 0.0, 0.0, 0.0, 0.1772, 0.6107, 0.5341, 0.4884, 0.0, 0.0, 0.9126, 0.7044, 0.5348, 0.5821, 0.0, 0.0, 0.977, 0.7347, 0.993, 0.735, 0.0, 0.0, 0.9126, 0.7044, 0.0, 0.0, 0.0, 0.0, 0.977, 0.7347, 0.0, 0.0, 0.9126, 0.7044, 0.977, 0.7347, 0.0, 0.0, 0.9126, 0.7044, 0.0, 0.0, 0.5341, 0.4884, 0.8875, 0.669, 0.1515, 0.1535, 0.1389, 0.1539, 0.1557, 0.1534, 0.1557, 0.1534, 0.1557, 0.1534, 0.1557, 0.1534, 0.1448, 0.1539, 0.1333, 0.1547, 0.1448, 0.1539, 0.1557, 0.1534, 0.1281, 0.1564, 0.01246, 0.1564, 0.1557, 0.1534, 0.1389, 0.1539, 0.1037, 0.1547, 0.07673, 0.1555, 0.08551, 0.1559, 0.1136, 0.1555, 0.7971, 0.384, 0.1037, 0.1547, 0.1389, 0.1539, 0.8049, 0.3794, 0.8049, 0.3794, 0.1389, 0.1539, 0.1515, 0.1535, 0.8238, 0.392, 0.8147, 0.3184, 0.8366, 0.2983, 0.1515, 0.1535, 0.1448, 0.1539, 0.8031, 0.3583, 0.8147, 0.3184, 0.1448, 0.1539, 0.1333, 0.1547, 0.8031, 0.3583, 0.1333, 0.1547, 0.1136, 0.1555, 0.808, 0.3959, 0.1136, 0.1555, 0.08551, 0.1559, 0.8262, 0.4103, 0.808, 0.3959, 0.8049, 0.4039, 0.8238, 0.4279, 0.08551, 0.1559, 0.07673, 0.1555, 0.1037, 0.1547, 0.7971, 0.384, 0.8049, 0.4039, 0.07673, 0.1555, 0.375, 0.1735, 0.375, 0.25, 0.625, 0.25, 0.625, 0.1735, 0.375, 0.25, 0.375, 0.5, 0.5, 0.5, 0.625, 0.5, 0.625, 0.25, 0.17, 0.4255, 0.17, 0.4255, 0.17, 0.4255, 0.375, 0.75, 0.375, 1.0, 0.625, 1.0, 0.625, 0.75, 0.5, 0.75, 0.125, 0.5, 0.125, 0.5765, 0.125, 0.75, 0.375, 0.75, 0.375, 0.625, 0.375, 0.5, 0.625, 0.5, 0.625, 0.625, 0.625, 0.75, 0.875, 0.75, 0.875, 0.5765, 0.875, 0.5, 0.625, 0.1735, 0.625, 0.1735, 0.375, 0.1735, 0.375, 0.1735, 0.375, 0.0, 0.375, 0.1735, 0.625, 0.1735, 0.625, 0.0, 0.375, 1.0, 0.375, 1.0, 0.625, 1.0, 0.625, 1.0, 0.875, 0.75, 0.875, 0.75, 0.875, 0.5765, 0.875, 0.5765, 0.125, 0.5765, 0.125, 0.5765, 0.125, 0.75, 0.125, 0.75, 0.2014, 0.377, 0.17, 0.3892, 0.17, 0.3892, 0.2014, 0.377, 0.1768, 0.4106, 0.1965, 0.3884, 0.1965, 0.3884, 0.1768, 0.4106, 0.2303, 0.3844, 0.17, 0.4255, 0.17, 0.4255, 0.2303, 0.3844, 0.2439, 0.3488, 0.2646, 0.35, 0.2646, 0.35, 0.2439, 0.3488, 0.1965, 0.3884, 0.2014, 0.377, 0.2014, 0.377, 0.1965, 0.3884, 0.17, 0.3892, 0.2439, 0.3488, 0.2439, 0.3488, 0.17, 0.3892, 0.17, 0.3892, 0.17, 0.3892, 0.17, 0.3892, 0.2646, 0.35, 0.2303, 0.3844, 0.2303, 0.3844, 0.2646, 0.35, 0.17, 0.4255, 0.1768, 0.4106, 0.1768, 0.4106, 0.17, 0.4255, 0.625, 0.625, 0.2646, 0.35, 0.2303, 0.3844, 0.625, 0.75, 0.2646, 0.35, 0.625, 0.625, 0.625, 0.5, 0.2439, 0.3488, 0.625, 0.5, 0.5, 0.5, 0.17, 0.3892, 0.2439, 0.3488, 0.375, 0.5, 0.2014, 0.377, 0.17, 0.3892, 0.5, 0.5, 0.375, 0.625, 0.1965, 0.3884, 0.2014, 0.377, 0.375, 0.5, 0.1965, 0.3884, 0.375, 0.625, 0.375, 0.75, 0.1768, 0.4106, 0.5, 0.75, 0.17, 0.4255, 0.1768, 0.4106, 0.375, 0.75, 0.2303, 0.3844, 0.17, 0.4255, 0.5, 0.75, 0.625, 0.75, 0.2506, 0.1631, 0.2506, 0.1958, 0.1712, 0.1958, 0.1712, 0.1631, 0.2506, 0.1631, 0.1712, 0.1631, 0.1712, 0.1958, 0.2506, 0.1958, 0.2506, 0.2542, 0.2506, 0.1958, 0.2968, 0.2541, 0.2506, 0.2542, 0.375, 0.0, 0.625, 0.0, 0.625, 0.25, 0.375, 0.25, 0.375, 0.4167, 0.625, 0.4167, 0.625, 0.5, 0.375, 0.5, 0.375, 0.5, 0.625, 0.5, 0.625, 0.75, 0.375, 0.75, 0.375, 0.9167, 0.625, 0.9167, 0.625, 1.0, 0.375, 1.0, 0.2917, 0.5, 0.375, 0.5, 0.375, 0.75, 0.2917, 0.75, 0.7917, 0.5, 0.875, 0.5, 0.875, 0.75, 0.7917, 0.75, 0.625, 0.5, 0.7083, 0.5, 0.7083, 0.75, 0.625, 0.75, 0.2917, 0.5, 0.2917, 0.75, 0.2917, 0.75, 0.2917, 0.5, 0.125, 0.5, 0.2083, 0.5, 0.2083, 0.75, 0.125, 0.75, 0.7083, 0.75, 0.7083, 0.5, 0.7083, 0.5, 0.7083, 0.75, 0.375, 0.75, 0.625, 0.75, 0.625, 0.8333, 0.375, 0.8333, 0.375, 0.8333, 0.625, 0.8333, 0.625, 0.9167, 0.375, 0.9167, 0.375, 0.25, 0.625, 0.25, 0.625, 0.3333, 0.375, 0.3333, 0.375, 0.3333, 0.625, 0.3333, 0.625, 0.4167, 0.375, 0.4167, 0.625, 0.4167, 0.625, 0.3333, 0.625, 0.3333, 0.625, 0.4167, 0.625, 0.4167, 0.625, 0.9167, 0.625, 0.8333, 0.625, 0.8333, 0.625, 0.8333, 0.625, 0.9167, 0.7917, 0.5, 0.7917, 0.75, 0.7917, 0.75, 0.7917, 0.5, 0.625, 0.9167, 0.625, 0.8333, 0.625, 0.8333, 0.625, 0.9167, 0.375, 0.8333, 0.375, 0.9167, 0.375, 0.9167, 0.375, 0.8333, 0.625, 0.4167, 0.625, 0.3333, 0.625, 0.3333, 0.625, 0.4167, 0.375, 0.3333, 0.375, 0.4167, 0.375, 0.4167, 0.375, 0.3333, 0.2083, 0.75, 0.2083, 0.5, 0.2083, 0.5, 0.2083, 0.75, 0.7083, 0.5, 0.7917, 0.5, 0.7917, 0.75, 0.7083, 0.75, 0.2083, 0.5, 0.2917, 0.5, 0.2917, 0.75, 0.2083, 0.75, 0.2083, 0.75, 0.2083, 0.5, 0.2083, 0.5, 0.2083, 0.75, 0.7083, 0.75, 0.7083, 0.5, 0.7083, 0.5, 0.7083, 0.75, 0.375, 0.8333, 0.375, 0.9167, 0.375, 0.9167, 0.375, 0.8333, 0.375, 0.8333, 0.375, 0.3333, 0.375, 0.4167, 0.375, 0.4167, 0.375, 0.4167, 0.375, 0.3333, 0.2917, 0.5, 0.2917, 0.75, 0.2917, 0.75, 0.2917, 0.5, 0.7917, 0.5, 0.7917, 0.75, 0.7917, 0.75, 0.7917, 0.5, 0.625, 0.8333, 0.625, 0.8333, 0.625, 0.8333, 0.625, 0.8333, 0.2917, 0.75, 0.2917, 0.5, 0.2917, 0.5, 0.2917, 0.75, 0.2917, 0.5, 0.2917, 0.75, 0.2917, 0.75, 0.2917, 0.5, 0.7083, 0.75, 0.7083, 0.5, 0.7083, 0.5, 0.7083, 0.75, 0.375, 0.8333, 0.375, 0.8333, 0.375, 0.8333, 0.375, 0.8333, 0.7083, 0.5, 0.7083, 0.75, 0.7083, 0.75, 0.7083, 0.5, 0.7083, 0.75, 0.7083, 0.5, 0.7083, 0.5, 0.7083, 0.75, 0.375, 0.4167, 0.375, 0.4167, 0.375, 0.4167, 0.375, 0.4167, 0.2917, 0.5, 0.2917, 0.75, 0.2917, 0.75, 0.2917, 0.5, 0.625, 0.4167, 0.625, 0.4167, 0.625, 0.4167, 0.625, 0.4167, 0.625, 0.4167, 0.625, 0.4167, 0.625, 0.4167, 0.625, 0.4167, 0.2917, 0.5, 0.2917, 0.5, 0.2917, 0.75, 0.2917, 0.75, 0.375, 0.4167, 0.375, 0.4167, 0.375, 0.4167, 0.375, 0.4167, 0.7083, 0.75, 0.7083, 0.75, 0.7083, 0.5, 0.7083, 0.5, 0.7083, 0.5, 0.7083, 0.5, 0.7083, 0.75, 0.7083, 0.75, 0.375, 0.8333, 0.375, 0.8333, 0.375, 0.8333, 0.375, 0.8333, 0.7083, 0.75, 0.7083, 0.75, 0.7083, 0.5, 0.7083, 0.5, 0.2917, 0.5, 0.2917, 0.5, 0.2917, 0.75, 0.2917, 0.75, 0.2917, 0.75, 0.2917, 0.75, 0.2917, 0.5, 0.2917, 0.5, 0.625, 0.8333, 0.625, 0.8333, 0.625, 0.8333, 0.625, 0.8333, 0.7917, 0.5, 0.7917, 0.5, 0.7917, 0.75, 0.7917, 0.75, 0.2917, 0.5, 0.2917, 0.5, 0.2917, 0.75, 0.2917, 0.75, 0.375, 0.3333, 0.375, 0.3333, 0.375, 0.4167, 0.375, 0.4167, 0.375, 0.4167, 0.375, 0.8333, 0.375, 0.8333, 0.375, 0.8333, 0.375, 0.9167, 0.375, 0.9167, 0.7083, 0.75, 0.7083, 0.75, 0.7083, 0.5, 0.7083, 0.5, 0.2083, 0.75, 0.2083, 0.75, 0.2083, 0.5, 0.2083, 0.5, 0.2083, 0.5, 0.2083, 0.75, 0.2917, 0.75, 0.2917, 0.5, 0.7083, 0.5, 0.7083, 0.75, 0.7917, 0.75, 0.7917, 0.5, 0.2083, 0.75, 0.2083, 0.75, 0.2083, 0.5, 0.2083, 0.5, 0.375, 0.3333, 0.375, 0.3333, 0.375, 0.4167, 0.375, 0.4167, 0.625, 0.4167, 0.625, 0.4167, 0.625, 0.3333, 0.625, 0.3333, 0.375, 0.8333, 0.375, 0.8333, 0.375, 0.9167, 0.375, 0.9167, 0.625, 0.9167, 0.625, 0.9167, 0.625, 0.8333, 0.625, 0.8333, 0.7917, 0.5, 0.7917, 0.5, 0.7917, 0.75, 0.7917, 0.75, 0.625, 0.9167, 0.625, 0.9167, 0.625, 0.8333, 0.625, 0.8333, 0.625, 0.8333, 0.625, 0.4167, 0.625, 0.4167, 0.625, 0.4167, 0.625, 0.3333, 0.625, 0.3333, 0.375, 0.3333, 0.375, 0.4167, 0.625, 0.4167, 0.625, 0.3333, 0.375, 0.25, 0.375, 0.3333, 0.625, 0.3333, 0.625, 0.25, 0.375, 0.8333, 0.375, 0.9167, 0.625, 0.9167, 0.625, 0.8333, 0.375, 0.75, 0.375, 0.8333, 0.625, 0.8333, 0.625, 0.75, 0.7083, 0.75, 0.7083, 0.75, 0.7083, 0.5, 0.7083, 0.5, 0.125, 0.5, 0.125, 0.75, 0.2083, 0.75, 0.2083, 0.5, 0.2917, 0.5, 0.2917, 0.5, 0.2917, 0.75, 0.2917, 0.75, 0.625, 0.5, 0.625, 0.75, 0.7083, 0.75, 0.7083, 0.5, 0.7917, 0.5, 0.7917, 0.75, 0.875, 0.75, 0.875, 0.5, 0.2917, 0.5, 0.2917, 0.75, 0.375, 0.75, 0.375, 0.5, 0.375, 0.9167, 0.375, 1.0, 0.625, 1.0, 0.625, 0.9167, 0.375, 0.5, 0.375, 0.75, 0.625, 0.75, 0.625, 0.5, 0.375, 0.4167, 0.375, 0.5, 0.625, 0.5, 0.625, 0.4167, 0.375, 0.0, 0.375, 0.25, 0.625, 0.25, 0.625, 0.0, 0.3484, 0.1287, 0.0, 0.0, 0.0, 0.0, 0.2506, 0.1631, 0.0, 0.0, 0.0, 0.0, 0.0, 0.0, 0.0, 0.0, 0.0, 0.0, 0.0, 0.0, 0.0, 0.0, 0.3474, 0.009819, 0.0, 0.0, 0.0, 0.0, 0.0, 0.0, 0.2506, 0.1631, 0.0, 0.0, 0.0, 0.0, 0.3474, 0.009819, 0.3476, 0.04462, 0.0, 0.0, 0.0, 0.0, 0.0, 0.0, 0.0, 0.0, 0.0, 0.0, 0.0, 0.0, 0.0, 0.0, 0.343, 0.2541, 0.0, 0.0, 0.343, 0.2541, 0.2506, 0.1631, 0.0, 0.0, 0.2506, 0.2542, 0.2506, 0.2798, 0.3474, 0.009819, 0.2506, 0.1958, 0.2506, 0.2542, 0.2968, 0.2541, 0.2506, 0.1631, 0.2506, 0.2798, 0.2506, 0.2542, 0.3476, 0.04462, 0.2506, 0.2798, 0.2506, 0.2542, 0.2506, 0.2798, 0.343, 0.2541, 0.375, 0.0, 0.625, 0.0, 0.625, 0.25, 0.375, 0.25, 0.375, 0.25, 0.625, 0.25, 0.625, 0.5, 0.375, 0.5, 0.375, 0.5, 0.625, 0.5, 0.625, 0.75, 0.375, 0.75, 0.375, 0.75, 0.625, 0.75, 0.625, 1.0, 0.375, 1.0, 0.125, 0.5, 0.375, 0.5, 0.375, 0.75, 0.125, 0.75, 0.625, 1.0, 0.625, 0.75, 0.625, 0.75, 0.625, 1.0, 0.625, 1.0, 0.625, 0.75, 0.625, 0.5, 0.625, 0.25, 0.625, 0.25, 0.625, 0.0, 0.625, 0.0, 0.625, 0.25, 0.625, 0.5, 0.625, 0.25, 0.625, 0.25, 0.625, 0.5, 0.625, 0.75, 0.625, 0.75, 0.625, 0.75, 0.625, 0.75, 0.625, 0.75, 0.625, 0.5, 0.625, 0.5, 0.625, 0.75, 0.625, 0.5, 0.625, 0.75, 0.625, 0.75, 0.625, 0.5, 0.625, 0.5, 0.625, 0.5, 0.625, 0.5, 0.625, 0.5, 0.625, 0.75, 0.625, 0.5, 0.625, 0.5, 0.625, 0.75, 0.375, 0.0, 0.375, 0.25, 0.625, 0.25, 0.625, 0.0, 0.375, 0.25, 0.375, 0.5, 0.625, 0.5, 0.625, 0.25, 0.375, 0.5, 0.375, 0.75, 0.625, 0.75, 0.625, 0.5, 0.375, 0.75, 0.375, 1.0, 0.625, 1.0, 0.625, 0.75, 0.125, 0.5, 0.125, 0.75, 0.375, 0.75, 0.375, 0.5, 0.625, 1.0, 0.625, 1.0, 0.625, 0.75, 0.625, 0.75, 0.625, 1.0, 0.625, 0.25, 0.625, 0.5, 0.625, 0.75, 0.625, 0.25, 0.625, 0.25, 0.625, 0.0, 0.625, 0.0, 0.625, 0.5, 0.625, 0.5, 0.625, 0.25, 0.625, 0.25, 0.625, 0.75, 0.625, 0.75, 0.625, 0.75, 0.625, 0.75, 0.625, 0.75, 0.625, 0.75, 0.625, 0.5, 0.625, 0.5, 0.625, 0.5, 0.625, 0.5, 0.625, 0.75, 0.625, 0.75, 0.625, 0.5, 0.625, 0.5, 0.625, 0.5, 0.625, 0.5, 0.625, 0.75, 0.625, 0.75, 0.625, 0.5, 0.625, 0.5, 0.375, 0.0, 0.375, 0.25, 0.625, 0.25, 0.625, 0.0, 0.375, 0.25, 0.375, 0.5, 0.625, 0.5, 0.625, 0.25, 0.375, 0.5, 0.375, 0.75, 0.625, 0.75, 0.625, 0.5, 0.375, 0.75, 0.375, 1.0, 0.625, 1.0, 0.625, 0.75, 0.125, 0.5, 0.125, 0.75, 0.375, 0.75, 0.375, 0.5, 0.625, 1.0, 0.625, 1.0, 0.625, 0.75, 0.625, 0.75, 0.625, 1.0, 0.625, 0.25, 0.625, 0.5, 0.625, 0.75, 0.625, 0.25, 0.625, 0.25, 0.625, 0.0, 0.625, 0.0, 0.625, 0.5, 0.625, 0.5, 0.625, 0.25, 0.625, 0.25, 0.625, 0.75, 0.625, 0.75, 0.625, 0.75, 0.625, 0.75, 0.625, 0.75, 0.625, 0.75, 0.625, 0.5, 0.625, 0.5, 0.625, 0.5, 0.625, 0.5, 0.625, 0.75, 0.625, 0.75, 0.625, 0.5, 0.625, 0.5, 0.625, 0.5, 0.625, 0.5, 0.625, 0.75, 0.625, 0.75, 0.625, 0.5, 0.625, 0.5, 0.375, 0.0, 0.625, 0.0, 0.625, 0.25, 0.375, 0.25, 0.375, 0.25, 0.625, 0.25, 0.625, 0.5, 0.375, 0.5, 0.375, 0.5, 0.625, 0.5, 0.625, 0.75, 0.375, 0.75, 0.375, 0.75, 0.625, 0.75, 0.625, 1.0, 0.375, 1.0, 0.125, 0.5, 0.375, 0.5, 0.375, 0.75, 0.125, 0.75, 0.625, 1.0, 0.625, 0.75, 0.625, 0.75, 0.625, 1.0, 0.625, 1.0, 0.625, 0.75, 0.625, 0.5, 0.625, 0.25, 0.625, 0.25, 0.625, 0.0, 0.625, 0.0, 0.625, 0.25, 0.625, 0.5, 0.625, 0.25, 0.625, 0.25, 0.625, 0.5, 0.625, 0.75, 0.625, 0.75, 0.625, 0.75, 0.625, 0.75, 0.625, 0.75, 0.625, 0.5, 0.625, 0.5, 0.625, 0.75, 0.625, 0.5, 0.625, 0.75, 0.625, 0.75, 0.625, 0.5, 0.625, 0.5, 0.625, 0.5, 0.625, 0.5, 0.625, 0.5, 0.625, 0.75, 0.625, 0.5, 0.625, 0.5, 0.625, 0.75])
me_controlshell_001.use_remesh_fix_poles = True
me_controlshell_001.use_remesh_preserve_attributes = False
me_controlshell_001.update()
me_controlshell_001.normals_split_custom_set([tuple(v) for v in zip(*[iter([-7.549e-08, 1.0, -9.649e-07, -7.549e-08, 1.0, -9.649e-07, -7.549e-08, 1.0, -9.649e-07, -0.000568, 1.0, -0.001814, -0.000568, 1.0, -0.001814, -0.000568, 1.0, -0.001814, 1.0, 0.0, 0.0, 1.0, 0.0, 0.0, 1.0, 0.0, 0.0, 1.0, 0.0, 0.0, -7.549e-08, 1.0, 0.0, -7.549e-08, 1.0, 0.0, -7.549e-08, 1.0, 0.0, -0.000568, 1.0, 0.001813, -0.000568, 1.0, 0.001813, -0.000568, 1.0, 0.001813, 0.0005697, 1.0, 2.786e-07, 0.0005697, 1.0, 2.786e-07, 0.0005697, 1.0, 2.786e-07, 0.0005697, 1.0, 2.786e-07, 0.6985, 0.0, 0.7156, 0.6985, 0.0, 0.7156, 0.6985, 0.0, 0.7156, 0.6985, 0.0, 0.7156, 3.312e-07, 0.0, 1.0, 3.312e-07, 0.0, 1.0, 3.312e-07, 0.0, 1.0, 3.312e-07, 0.0, 1.0, -8.743e-08, 1.0, -2.687e-07, -8.743e-08, 1.0, -2.687e-07, -8.743e-08, 1.0, -2.687e-07, -6.842e-08, 1.0, -2.752e-07, -6.842e-08, 1.0, -2.752e-07, -6.842e-08, 1.0, -2.752e-07, -8.377e-08, 1.0, -2.666e-07, -8.377e-08, 1.0, -2.666e-07, -8.377e-08, 1.0, -2.666e-07, -9.076e-08, 1.0, -2.613e-07, -9.076e-08, 1.0, -2.613e-07, -9.076e-08, 1.0, -2.613e-07, 1.0, 6.775e-05, 7.747e-05, 1.0, 6.775e-05, 7.747e-05, 1.0, 6.775e-05, 7.747e-05, 1.0, 6.775e-05, 7.747e-05, 6.872e-08, -1.0, 0.0, 6.872e-08, -1.0, 0.0, 6.872e-08, -1.0, 0.0, 1.987e-07, -1.0, 4.133e-07, 1.987e-07, -1.0, 4.133e-07, 1.987e-07, -1.0, 4.133e-07, -1.025e-08, -1.0, 4.368e-07, -1.025e-08, -1.0, 4.368e-07, -1.025e-08, -1.0, 4.368e-07, 8.06e-08, -1.0, 3.197e-07, 8.06e-08, -1.0, 3.197e-07, 8.06e-08, -1.0, 3.197e-07, 8.917e-08, -1.0, 2.663e-07, 8.917e-08, -1.0, 2.663e-07, 8.917e-08, -1.0, 2.663e-07, 3.444e-08, -1.0, 2.213e-07, 3.444e-08, -1.0, 2.213e-07, 3.444e-08, -1.0, 2.213e-07, 1.946e-07, -1.0, 2.742e-07, 1.946e-07, -1.0, 2.742e-07, 1.946e-07, -1.0, 2.742e-07, 2.341e-07, -1.0, 0.0, 2.341e-07, -1.0, 0.0, 2.341e-07, -1.0, 0.0, 0.02662, -0.3768, 0.9259, 0.02662, -0.3768, 0.9259, 0.02662, -0.3768, 0.9259, 0.02662, -0.3768, 0.9259, 0.02662, -0.3768, -0.9259, 0.02662, -0.3768, -0.9259, 0.02662, -0.3768, -0.9259, 0.02662, -0.3768, -0.9259, 0.0005697, 1.0, -2.548e-07, 0.0005697, 1.0, -2.548e-07, 0.0005697, 1.0, -2.548e-07, 0.0005697, 1.0, -2.548e-07, 0.6985, 0.0, -0.7156, 0.6985, 0.0, -0.7156, 0.6985, 0.0, -0.7156, 0.6985, 0.0, -0.7156, -0.938, 0.3467, 7.028e-07, -0.938, 0.3467, 7.028e-07, -0.938, 0.3467, 7.028e-07, -0.938, 0.3467, 7.028e-07, -9.915e-08, 1.0, -2.967e-07, -9.915e-08, 1.0, -2.967e-07, -9.915e-08, 1.0, -2.967e-07, -5.663e-07, 0.0, -1.0, -5.663e-07, 0.0, -1.0, -5.663e-07, 0.0, -1.0, 0.8968, -0.07311, 0.4363, 0.8968, -0.07311, 0.4363, 0.8968, -0.07311, 0.4363, 0.866, 0.0, 0.5, 0.866, 0.0, 0.5, 0.866, 0.0, 0.5, 0.7071, 0.0, 0.7071, 0.7071, 0.0, 0.7071, 0.7071, 0.0, 0.7071, 0.7071, 0.0, 0.7071, 0.7071, 0.0, 0.7071, 0.7071, 0.0, 0.7071, 0.5193, 3.52e-08, -0.8546, 0.5193, 3.52e-08, -0.8546, 0.5193, 3.52e-08, -0.8546, 0.5193, 3.52e-08, -0.8546, -8.736e-08, 1.0, -2.642e-07, -8.736e-08, 1.0, -2.642e-07, -8.736e-08, 1.0, -2.642e-07, -8.736e-08, 1.0, -2.642e-07, 0.7071, 0.0, -0.7071, 0.7071, 0.0, -0.7071, 0.7071, 0.0, -0.7071, 0.7071, 0.0, -0.7071, -9.24e-08, 1.0, -2.439e-07, -9.24e-08, 1.0, -2.439e-07, -9.24e-08, 1.0, -2.439e-07, -9.24e-08, 1.0, -2.439e-07, 0.5193, 5.275e-08, 0.8546, 0.5193, 5.275e-08, 0.8546, 0.5193, 5.275e-08, 0.8546, 0.5193, 5.275e-08, 0.8546, -2.739e-07, 8.778e-09, -1.0, -2.739e-07, 8.778e-09, -1.0, -2.739e-07, 8.778e-09, -1.0, -8.742e-08, 1.0, -2.687e-07, -8.742e-08, 1.0, -2.687e-07, -8.742e-08, 1.0, -2.687e-07, -1.16e-07, 1.0, -2.784e-07, -1.16e-07, 1.0, -2.784e-07, -1.16e-07, 1.0, -2.784e-07, -9.485e-08, 1.0, -2.666e-07, -9.485e-08, 1.0, -2.666e-07, -9.485e-08, 1.0, -2.666e-07, 0.7934, 0.0, 0.6088, 0.7934, 0.0, 0.6088, 0.7934, 0.0, 0.6088, 0.7934, 0.0, 0.6088, 1.0, -0.0001421, 0.001158, 1.0, -0.0001421, 0.001158, 1.0, -0.0001421, 0.001158, 1.0, -0.0001421, 0.001158, -0.5281, 1.112e-07, -0.8492, -0.5281, 1.112e-07, -0.8492, -0.5281, 1.112e-07, -0.8492, -0.5281, 1.112e-07, -0.8492, 7.349e-08, -1.0, 7.464e-07, 7.349e-08, -1.0, 7.464e-07, 7.349e-08, -1.0, 7.464e-07, 6.338e-08, -1.0, 1.609e-07, 6.338e-08, -1.0, 1.609e-07, 6.338e-08, -1.0, 1.609e-07, 7.712e-08, -1.0, 2.064e-07, 7.712e-08, -1.0, 2.064e-07, 7.712e-08, -1.0, 2.064e-07, 1.024e-08, -1.0, 2.509e-07, 1.024e-08, -1.0, 2.509e-07, 1.024e-08, -1.0, 2.509e-07, 8.061e-08, -1.0, 4.411e-07, 8.061e-08, -1.0, 4.411e-07, 8.061e-08, -1.0, 4.411e-07, 8.218e-08, -1.0, 1.776e-07, 8.218e-08, -1.0, 1.776e-07, 8.218e-08, -1.0, 1.776e-07, 1.2e-07, -1.0, 2.213e-07, 1.2e-07, -1.0, 2.213e-07, 1.2e-07, -1.0, 2.213e-07, 3.234e-08, -1.0, 3.29e-07, 3.234e-08, -1.0, 3.29e-07, 3.234e-08, -1.0, 3.29e-07, 7.549e-08, -1.0, 0.0, 7.549e-08, -1.0, 0.0, 7.549e-08, -1.0, 0.0, 0.07072, 0.0006063, 0.9975, 0.07072, 0.0006063, 0.9975, 0.07072, 0.0006063, 0.9975, 0.07072, 0.0006063, 0.9975, -8.524e-08, 1.0, -2.667e-07, -8.524e-08, 1.0, -2.667e-07, -8.524e-08, 1.0, -2.667e-07, -8.524e-08, 1.0, -2.667e-07, -8.524e-08, 1.0, -2.667e-07, 0.0, 0.0, 1.0, 0.0, 0.0, 1.0, 0.0, 0.0, 1.0, -1.0, -3.546e-08, -6.83e-08, -1.0, -3.546e-08, -6.83e-08, -1.0, -3.546e-08, -6.83e-08, -1.0, -3.546e-08, -6.83e-08, -1.0, -3.546e-08, -6.83e-08, -1.0, -3.546e-08, -6.83e-08, -1.0, -3.546e-08, -6.83e-08, -1.0, -3.546e-08, -6.83e-08, -1.0, -3.546e-08, -6.83e-08, -1.0, -3.337e-08, -7.279e-09, -1.0, -3.337e-08, -7.279e-09, -1.0, -3.337e-08, -7.279e-09, -1.0, -3.337e-08, -7.279e-09, -1.0, -3.337e-08, -7.279e-09, -1.0, -3.337e-08, -7.279e-09, -1.0, -3.337e-08, -7.279e-09, -1.0, -3.337e-08, -7.279e-09, -1.0, -3.337e-08, -7.279e-09, -7.932e-08, 1.0, -2.764e-07, -7.932e-08, 1.0, -2.764e-07, -7.932e-08, 1.0, -2.764e-07, -8.731e-08, 1.0, -2.689e-07, -8.731e-08, 1.0, -2.689e-07, -8.731e-08, 1.0, -2.689e-07, -8.731e-08, 1.0, -2.689e-07, -8.731e-08, 1.0, -2.689e-07, 0.8968, -0.07311, -0.4363, 0.8968, -0.07311, -0.4363, 0.8968, -0.07311, -0.4363, 0.866, 0.0, -0.5, 0.866, 0.0, -0.5, 0.866, 0.0, -0.5, 0.866, 0.0, -0.5, 0.866, 0.0, -0.5, 0.866, 0.0, -0.5, 0.07072, 0.0006062, -0.9975, 0.07072, 0.0006062, -0.9975, 0.07072, 0.0006062, -0.9975, 0.07072, 0.0006062, -0.9975, -0.5281, 2.776e-08, 0.8492, -0.5281, 2.776e-08, 0.8492, -0.5281, 2.776e-08, 0.8492, -0.5281, 2.776e-08, 0.8492, 1.0, 0.0, 0.0, 1.0, 0.0, 0.0, 1.0, 0.0, 0.0, 1.0, 0.0, 0.0, 5.58e-08, -1.0, -0.000157, 5.58e-08, -1.0, -0.000157, 5.58e-08, -1.0, -0.000157, 5.58e-08, -1.0, -0.000157, 1.0, -0.0001422, -0.001158, 1.0, -0.0001422, -0.001158, 1.0, -0.0001422, -0.001158, 1.0, -0.0001422, -0.001158, 0.4387, 0.6991, -0.5647, 0.4387, 0.6991, -0.5647, 0.4387, 0.6991, -0.5647, 0.4387, 0.6991, -0.5647, 0.7652, 0.6438, -1.01e-07, 0.7652, 0.6438, -1.01e-07, 0.7652, 0.6438, -1.01e-07, 0.7652, 0.6438, -1.01e-07, 0.7402, 0.5739, 0.3505, 0.7402, 0.5739, 0.3505, 0.7402, 0.5739, 0.3505, 0.5899, 0.0, 0.8075, 0.5899, 0.0, 0.8075, 0.5899, 0.0, 0.8075, 0.5899, 0.0, 0.8075, 1.0, 0.0, 0.0, 1.0, 0.0, 0.0, 1.0, 0.0, 0.0, 1.0, 0.0, 0.0, 0.5899, 0.0, -0.8075, 0.5899, 0.0, -0.8075, 0.5899, 0.0, -0.8075, 0.5899, 0.0, -0.8075, 0.4387, 0.6991, 0.5647, 0.4387, 0.6991, 0.5647, 0.4387, 0.6991, 0.5647, 0.4387, 0.6991, 0.5647, 0.7402, 0.5739, -0.3505, 0.7402, 0.5739, -0.3505, 0.7402, 0.5739, -0.3505, 0.597, -0.2814, 0.7513, 0.597, -0.2814, 0.7513, 0.597, -0.2814, 0.7513, 0.597, -0.2814, 0.7513, 0.9595, -0.2816, -2.567e-07, 0.9595, -0.2816, -2.567e-07, 0.9595, -0.2816, -2.567e-07, 0.9595, -0.2816, -2.567e-07, 0.8323, -0.3942, 0.3898, 0.8323, -0.3942, 0.3898, 0.8323, -0.3942, 0.3898, 0.8323, -0.3942, 0.3898, 0.8323, -0.3942, -0.3898, 0.8323, -0.3942, -0.3898, 0.8323, -0.3942, -0.3898, 0.8323, -0.3942, -0.3898, 0.597, -0.2814, -0.7513, 0.597, -0.2814, -0.7513, 0.597, -0.2814, -0.7513, 0.597, -0.2814, -0.7513, 1.0, 1.81e-06, -3.894e-13, 1.0, 1.81e-06, -3.894e-13, 1.0, 1.81e-06, -3.894e-13, 1.0, 1.81e-06, -3.894e-13, 1.0, 1.81e-06, -3.894e-13, 1.0, 1.81e-06, -3.894e-13, 1.0, 1.81e-06, -3.894e-13, 1.0, -1.196e-07, 0.0, 1.0, -1.196e-07, 0.0, 1.0, -1.196e-07, 0.0, 1.0, -1.196e-07, 0.0, 1.0, -1.196e-07, 0.0, 1.0, -1.196e-07, 0.0, 1.0, -1.196e-07, 0.0, 1.0, -1.196e-07, 0.0, 1.0, -1.196e-07, 0.0, 1.0, -1.196e-07, 0.0, 1.0, -1.196e-07, 0.0, 0.0, 0.3827, 0.9239, 0.0, 0.3827, 0.9239, 0.0, 0.3827, 0.9239, 0.0, 0.3827, 0.9239, -1.373e-07, 0.9239, 0.3827, -1.373e-07, 0.9239, 0.3827, -1.373e-07, 0.9239, 0.3827, -1.373e-07, 0.9239, 0.3827, 6.361e-06, 0.9239, -0.3827, 6.361e-06, 0.9239, -0.3827, 6.361e-06, 0.9239, -0.3827, 6.361e-06, 0.9239, -0.3827, 1.836e-07, 0.3827, -0.9239, 1.836e-07, 0.3827, -0.9239, 1.836e-07, 0.3827, -0.9239, 1.836e-07, 0.3827, -0.9239, 3.661e-07, -0.3827, -0.9239, 3.661e-07, -0.3827, -0.9239, 3.661e-07, -0.3827, -0.9239, 3.661e-07, -0.3827, -0.9239, 6.727e-06, -0.9239, -0.3827, 6.727e-06, -0.9239, -0.3827, 6.727e-06, -0.9239, -0.3827, 6.727e-06, -0.9239, -0.3827, 3.203e-07, -0.9239, 0.3827, 3.203e-07, -0.9239, 0.3827, 3.203e-07, -0.9239, 0.3827, 3.203e-07, -0.9239, 0.3827, 0.0, -0.3827, 0.9239, 0.0, -0.3827, 0.9239, 0.0, -0.3827, 0.9239, 0.0, -0.3827, 0.9239, 0.0, 1.0, -9.649e-07, 0.0, 1.0, -9.649e-07, 0.0, 1.0, -9.649e-07, 0.000568, 1.0, -0.001814, 0.000568, 1.0, -0.001814, 0.000568, 1.0, -0.001814, -1.0, 0.0, 7.228e-07, -1.0, 0.0, 7.228e-07, -1.0, 0.0, 7.228e-07, -1.0, 0.0, 7.228e-07, 0.0, 1.0, 0.0, 0.0, 1.0, 0.0, 0.0, 1.0, 0.0, 0.000568, 1.0, 0.001814, 0.000568, 1.0, 0.001814, 0.000568, 1.0, 0.001814, -0.00057, 1.0, 2.547e-07, -0.00057, 1.0, 2.547e-07, -0.00057, 1.0, 2.547e-07, -0.00057, 1.0, 2.547e-07, -0.6985, -1.657e-07, 0.7156, -0.6985, -1.657e-07, 0.7156, -0.6985, -1.657e-07, 0.7156, -0.6985, -1.657e-07, 0.7156, 4.085e-07, 1.169e-13, 1.0, 4.085e-07, 1.169e-13, 1.0, 4.085e-07, 1.169e-13, 1.0, 4.085e-07, 1.169e-13, 1.0, 2.739e-07, -8.778e-09, 1.0, 2.739e-07, -8.778e-09, 1.0, 2.739e-07, -8.778e-09, 1.0, -1.116e-07, 1.0, -2.649e-07, -1.116e-07, 1.0, -2.649e-07, -1.116e-07, 1.0, -2.649e-07, -5.836e-08, 1.0, -2.468e-07, -5.836e-08, 1.0, -2.468e-07, -5.836e-08, 1.0, -2.468e-07, -9.353e-08, 1.0, -2.666e-07, -9.353e-08, 1.0, -2.666e-07, -9.353e-08, 1.0, -2.666e-07, -7.982e-08, 1.0, -2.563e-07, -7.982e-08, 1.0, -2.563e-07, -7.982e-08, 1.0, -2.563e-07, -1.0, 6.765e-05, 7.806e-05, -1.0, 6.765e-05, 7.806e-05, -1.0, 6.765e-05, 7.806e-05, -1.0, 6.765e-05, 7.806e-05, 9.448e-08, -1.0, 6.442e-07, 9.448e-08, -1.0, 6.442e-07, 9.448e-08, -1.0, 6.442e-07, -1.987e-07, -1.0, 2.066e-07, -1.987e-07, -1.0, 2.066e-07, -1.987e-07, -1.0, 2.066e-07, 5.054e-07, -1.0, 3.057e-07, 5.054e-07, -1.0, 3.057e-07, 5.054e-07, -1.0, 3.057e-07, 1.211e-07, -1.0, 3.197e-07, 1.211e-07, -1.0, 3.197e-07, 1.211e-07, -1.0, 3.197e-07, 8.218e-08, -1.0, 3.551e-07, 8.218e-08, -1.0, 3.551e-07, 8.218e-08, -1.0, 3.551e-07, 1.2e-07, -1.0, 2.213e-07, 1.2e-07, -1.0, 2.213e-07, 1.2e-07, -1.0, 2.213e-07, 3.234e-08, -1.0, 3.29e-07, 3.234e-08, -1.0, 3.29e-07, 3.234e-08, -1.0, 3.29e-07, 7.549e-08, -1.0, -9.649e-07, 7.549e-08, -1.0, -9.649e-07, 7.549e-08, -1.0, -9.649e-07, -0.02662, -0.3768, 0.9259, -0.02662, -0.3768, 0.9259, -0.02662, -0.3768, 0.9259, -0.02662, -0.3768, 0.9259, -0.02662, -0.3768, -0.9259, -0.02662, -0.3768, -0.9259, -0.02662, -0.3768, -0.9259, -0.02662, -0.3768, -0.9259, 7e-08, -1.0, -1.519e-08, 7e-08, -1.0, -1.519e-08, 7e-08, -1.0, -1.519e-08, 7e-08, -1.0, -1.519e-08, 7e-08, -1.0, -1.519e-08, 7e-08, -1.0, -1.519e-08, 7e-08, -1.0, -1.519e-08, 7e-08, -1.0, -1.519e-08, 7e-08, -1.0, -1.519e-08, 7e-08, -1.0, -1.519e-08, 7e-08, -1.0, 1.519e-08, 7e-08, -1.0, 1.519e-08, 7e-08, -1.0, 1.519e-08, 7e-08, -1.0, 1.519e-08, 7e-08, -1.0, 1.519e-08, 7e-08, -1.0, 1.519e-08, 7e-08, -1.0, 1.519e-08, 7e-08, -1.0, 1.519e-08, 7e-08, -1.0, 1.519e-08, 7e-08, -1.0, 1.519e-08, -0.00057, 1.0, -3.134e-07, -0.00057, 1.0, -3.134e-07, -0.00057, 1.0, -3.134e-07, -0.00057, 1.0, -3.134e-07, -0.6985, -8.283e-08, -0.7156, -0.6985, -8.283e-08, -0.7156, -0.6985, -8.283e-08, -0.7156, -0.6985, -8.283e-08, -0.7156, 0.938, 0.3467, -2.247e-07, 0.938, 0.3467, -2.247e-07, 0.938, 0.3467, -2.247e-07, 0.938, 0.3467, -2.247e-07, 0.0, 1.0, -4.35e-07, 0.0, 1.0, -4.35e-07, 0.0, 1.0, -4.35e-07, -2.389e-07, 4.488e-08, -1.0, -2.389e-07, 4.488e-08, -1.0, -2.389e-07, 4.488e-08, -1.0, -2.389e-07, 4.488e-08, -1.0, -0.8968, -0.07311, 0.4363, -0.8968, -0.07311, 0.4363, -0.8968, -0.07311, 0.4363, -0.866, 0.0, 0.5, -0.866, 0.0, 0.5, -0.866, 0.0, 0.5, -0.7071, 0.0, 0.7071, -0.7071, 0.0, 0.7071, -0.7071, 0.0, 0.7071, -0.7071, -1.049e-07, 0.7071, -0.7071, -1.049e-07, 0.7071, -0.7071, -1.049e-07, 0.7071, -0.5193, -1.764e-08, -0.8546, -0.5193, -1.764e-08, -0.8546, -0.5193, -1.764e-08, -0.8546, -0.5193, -1.764e-08, -0.8546, -8.768e-08, 1.0, -2.677e-07, -8.768e-08, 1.0, -2.677e-07, -8.768e-08, 1.0, -2.677e-07, -8.768e-08, 1.0, -2.677e-07, -0.7071, -5.248e-08, -0.7071, -0.7071, -5.248e-08, -0.7071, -0.7071, -5.248e-08, -0.7071, -0.7071, -5.248e-08, -0.7071, -8.752e-08, 1.0, -2.687e-07, -8.752e-08, 1.0, -2.687e-07, -8.752e-08, 1.0, -2.687e-07, -8.752e-08, 1.0, -2.687e-07, -0.5193, -3.52e-08, 0.8546, -0.5193, -3.52e-08, 0.8546, -0.5193, -3.52e-08, 0.8546, -0.5193, -3.52e-08, 0.8546, -3.268e-07, 0.0, -1.0, -3.268e-07, 0.0, -1.0, -3.268e-07, 0.0, -1.0, -2.452e-07, 0.0, -1.0, -2.452e-07, 0.0, -1.0, -2.452e-07, 0.0, -1.0, -1.264e-07, 1.0, -2.651e-07, -1.264e-07, 1.0, -2.651e-07, -1.264e-07, 1.0, -2.651e-07, -2.161e-08, 1.0, -3.007e-07, -2.161e-08, 1.0, -3.007e-07, -2.161e-08, 1.0, -3.007e-07, -8.245e-08, 1.0, -2.666e-07, -8.245e-08, 1.0, -2.666e-07, -8.245e-08, 1.0, -2.666e-07, -0.7934, 0.0, 0.6088, -0.7934, 0.0, 0.6088, -0.7934, 0.0, 0.6088, -0.7934, 0.0, 0.6088, -1.0, -0.0001273, 0.001168, -1.0, -0.0001273, 0.001168, -1.0, -0.0001273, 0.001168, -1.0, -0.0001273, 0.001168, -1.0, -0.0001273, 0.001168, -1.0, -0.0001273, 0.001168, -1.0, -0.0001273, 0.001168, -1.0, -0.0001273, 0.001168, -1.0, -0.0001273, 0.001168, 0.5281, 2.221e-07, -0.8492, 0.5281, 2.221e-07, -0.8492, 0.5281, 2.221e-07, -0.8492, 0.5281, 2.221e-07, -0.8492, 7.297e-08, -1.0, -7.464e-07, 7.297e-08, -1.0, -7.464e-07, 7.297e-08, -1.0, -7.464e-07, 9.992e-08, -1.0, 4.828e-07, 9.992e-08, -1.0, 4.828e-07, 9.992e-08, -1.0, 4.828e-07, -7.712e-08, -1.0, 2.064e-07, -7.712e-08, -1.0, 2.064e-07, -7.712e-08, -1.0, 2.064e-07, 4.849e-07, -1.0, 1.854e-07, 4.849e-07, -1.0, 1.854e-07, 4.849e-07, -1.0, 1.854e-07, 1.21e-07, -1.0, 3.346e-07, 1.21e-07, -1.0, 3.346e-07, 1.21e-07, -1.0, 3.346e-07, 8.917e-08, -1.0, 1.776e-07, 8.917e-08, -1.0, 1.776e-07, 8.917e-08, -1.0, 1.776e-07, 3.444e-08, -1.0, 3.319e-07, 3.444e-08, -1.0, 3.319e-07, 3.444e-08, -1.0, 3.319e-07, 1.946e-07, -1.0, 2.742e-07, 1.946e-07, -1.0, 2.742e-07, 1.946e-07, -1.0, 2.742e-07, 2.341e-07, -1.0, 0.0, 2.341e-07, -1.0, 0.0, 2.341e-07, -1.0, 0.0, -0.07072, 0.0006063, 0.9975, -0.07072, 0.0006063, 0.9975, -0.07072, 0.0006063, 0.9975, -0.07072, 0.0006063, 0.9975, -8.255e-08, 1.0, -2.871e-07, -8.255e-08, 1.0, -2.871e-07, -8.255e-08, 1.0, -2.871e-07, -8.255e-08, 1.0, -2.871e-07, -8.255e-08, 1.0, -2.871e-07, 2.389e-07, -4.488e-08, 1.0, 2.389e-07, -4.488e-08, 1.0, 2.389e-07, -4.488e-08, 1.0, 2.389e-07, -4.488e-08, 1.0, 1.0, 1.126e-07, -6.277e-07, 1.0, 1.126e-07, -6.277e-07, 1.0, 1.126e-07, -6.277e-07, 1.0, 1.126e-07, -6.277e-07, 1.0, 1.126e-07, -6.277e-07, 1.0, 1.126e-07, -6.277e-07, 1.0, 1.126e-07, -6.277e-07, 1.0, 1.126e-07, -6.277e-07, 1.0, 1.126e-07, -6.277e-07, 1.0, 7.925e-08, -5.025e-07, 1.0, 7.925e-08, -5.025e-07, 1.0, 7.925e-08, -5.025e-07, 1.0, 7.925e-08, -5.025e-07, 1.0, 7.925e-08, -5.025e-07, 1.0, 7.925e-08, -5.025e-07, 1.0, 7.925e-08, -5.025e-07, 1.0, 7.925e-08, -5.025e-07, 1.0, 7.925e-08, -5.025e-07, 0.0, 1.0, -1.086e-07, 0.0, 1.0, -1.086e-07, 0.0, 1.0, -1.086e-07, -7.991e-08, 1.0, -2.698e-07, -7.991e-08, 1.0, -2.698e-07, -7.991e-08, 1.0, -2.698e-07, -7.991e-08, 1.0, -2.698e-07, -7.991e-08, 1.0, -2.698e-07, -0.8968, -0.07311, -0.4363, -0.8968, -0.07311, -0.4363, -0.8968, -0.07311, -0.4363, -0.866, 0.0, -0.5, -0.866, 0.0, -0.5, -0.866, 0.0, -0.5, -0.866, -4.146e-07, -0.5, -0.866, -4.146e-07, -0.5, -0.866, -4.146e-07, -0.5, -0.07072, 0.0006062, -0.9975, -0.07072, 0.0006062, -0.9975, -0.07072, 0.0006062, -0.9975, -0.07072, 0.0006062, -0.9975, 0.5281, 1.112e-07, 0.8492, 0.5281, 1.112e-07, 0.8492, 0.5281, 1.112e-07, 0.8492, 0.5281, 1.112e-07, 0.8492, -1.0, 0.0, 1.066e-06, -1.0, 0.0, 1.066e-06, -1.0, 0.0, 1.066e-06, -1.0, 0.0, 1.066e-06, -3.438e-08, 1.0, -2.659e-07, -3.438e-08, 1.0, -2.659e-07, -3.438e-08, 1.0, -2.659e-07, -3.438e-08, 1.0, -2.659e-07, -1.0, -0.0001274, -0.001167, -1.0, -0.0001274, -0.001167, -1.0, -0.0001274, -0.001167, -1.0, -0.0001274, -0.001167, -1.0, -0.0001274, -0.001167, -1.0, -0.0001274, -0.001167, -1.0, -0.0001274, -0.001167, -1.0, -0.0001274, -0.001167, -1.0, -0.0001274, -0.001167, -1.0, -0.0001274, -0.001167, -1.0, -0.0001274, -0.001167, -0.4387, 0.6991, -0.5647, -0.4387, 0.6991, -0.5647, -0.4387, 0.6991, -0.5647, -0.4387, 0.6991, -0.5647, -0.7652, 0.6438, 1.515e-07, -0.7652, 0.6438, 1.515e-07, -0.7652, 0.6438, 1.515e-07, -0.7652, 0.6438, 1.515e-07, -0.7402, 0.5739, 0.3505, -0.7402, 0.5739, 0.3505, -0.7402, 0.5739, 0.3505, -0.5899, 0.0, 0.8075, -0.5899, 0.0, 0.8075, -0.5899, 0.0, 0.8075, -0.5899, 0.0, 0.8075, -1.0, 0.0, 6.71e-07, -1.0, 0.0, 6.71e-07, -1.0, 0.0, 6.71e-07, -1.0, 0.0, 6.71e-07, -0.5899, 0.0, -0.8075, -0.5899, 0.0, -0.8075, -0.5899, 0.0, -0.8075, -0.5899, 0.0, -0.8075, -0.4387, 0.6991, 0.5647, -0.4387, 0.6991, 0.5647, -0.4387, 0.6991, 0.5647, -0.4387, 0.6991, 0.5647, -0.7402, 0.5739, -0.3505, -0.7402, 0.5739, -0.3505, -0.7402, 0.5739, -0.3505, -0.597, -0.2814, 0.7513, -0.597, -0.2814, 0.7513, -0.597, -0.2814, 0.7513, -0.597, -0.2814, 0.7513, -0.9595, -0.2816, -2.471e-07, -0.9595, -0.2816, -2.471e-07, -0.9595, -0.2816, -2.471e-07, -0.9595, -0.2816, -2.471e-07, -0.8323, -0.3942, 0.3898, -0.8323, -0.3942, 0.3898, -0.8323, -0.3942, 0.3898, -0.8323, -0.3942, 0.3898, -0.8323, -0.3942, -0.3898, -0.8323, -0.3942, -0.3898, -0.8323, -0.3942, -0.3898, -0.8323, -0.3942, -0.3898, -0.597, -0.2814, -0.7513, -0.597, -0.2814, -0.7513, -0.597, -0.2814, -0.7513, -0.597, -0.2814, -0.7513, -1.0, 3.016e-07, 4.141e-07, -1.0, 3.016e-07, 4.141e-07, -1.0, 3.016e-07, 4.141e-07, -1.0, 3.016e-07, 4.141e-07, -1.0, 3.016e-07, 4.141e-07, -1.0, 3.016e-07, 4.141e-07, -1.0, 3.016e-07, 4.141e-07, -1.0, -1.913e-07, 4.051e-07, -1.0, -1.913e-07, 4.051e-07, -1.0, -1.913e-07, 4.051e-07, -1.0, -1.913e-07, 4.051e-07, -1.0, -1.913e-07, 4.051e-07, -1.0, -1.913e-07, 4.051e-07, -1.0, -1.913e-07, 4.051e-07, -1.0, -1.913e-07, 4.051e-07, -1.0, -1.913e-07, 4.051e-07, -1.0, -1.913e-07, 4.051e-07, -1.0, -1.913e-07, 4.051e-07, 5.497e-07, 0.3827, 0.9239, 5.497e-07, 0.3827, 0.9239, 5.497e-07, 0.3827, 0.9239, 5.497e-07, 0.3827, 0.9239, 9.155e-08, 0.9239, 0.3827, 9.155e-08, 0.9239, 0.3827, 9.155e-08, 0.9239, 0.3827, 9.155e-08, 0.9239, 0.3827, -6.818e-06, 0.9239, -0.3827, -6.818e-06, 0.9239, -0.3827, -6.818e-06, 0.9239, -0.3827, -6.818e-06, 0.9239, -0.3827, -7.322e-07, 0.3827, -0.9239, -7.322e-07, 0.3827, -0.9239, -7.322e-07, 0.3827, -0.9239, -7.322e-07, 0.3827, -0.9239, -1.098e-06, -0.3827, -0.9239, -1.098e-06, -0.3827, -0.9239, -1.098e-06, -0.3827, -0.9239, -1.098e-06, -0.3827, -0.9239, -6.956e-06, -0.9239, -0.3827, -6.956e-06, -0.9239, -0.3827, -6.956e-06, -0.9239, -0.3827, -6.956e-06, -0.9239, -0.3827, -9.152e-08, -0.9239, 0.3827, -9.152e-08, -0.9239, 0.3827, -9.152e-08, -0.9239, 0.3827, -9.152e-08, -0.9239, 0.3827, 3.682e-07, -0.3827, 0.9239, 3.682e-07, -0.3827, 0.9239, 3.682e-07, -0.3827, 0.9239, 3.682e-07, -0.3827, 0.9239, -1.0, 0.0, 0.0, -1.0, 0.0, 0.0, -1.0, 0.0, 0.0, -1.0, 0.0, 0.0, 4.684e-08, 1.0, -4.489e-07, 4.684e-08, 1.0, -4.489e-07, 4.684e-08, 1.0, -4.489e-07, 4.684e-08, 1.0, -4.489e-07, 4.684e-08, 1.0, -4.489e-07, -3.791e-05, 0.9238, -0.3829, 1.47e-07, 0.9239, -0.3827, 6.763e-08, 0.9238, -0.3829, 6.02e-14, -1.0, 3.559e-07, 6.02e-14, -1.0, 3.559e-07, 6.02e-14, -1.0, 3.559e-07, 6.02e-14, -1.0, 3.559e-07, 6.02e-14, -1.0, 3.559e-07, 1.72e-07, 0.0, 1.0, 1.72e-07, 0.0, 1.0, 1.72e-07, 0.0, 1.0, 1.72e-07, 0.0, 1.0, 1.72e-07, 0.0, 1.0, 1.72e-07, 0.0, 1.0, -1.843e-07, 0.0, -1.0, -1.843e-07, 0.0, -1.0, -1.843e-07, 0.0, -1.0, -1.843e-07, 0.0, -1.0, -1.843e-07, 0.0, -1.0, -1.843e-07, 0.0, -1.0, -0.6252, 0.7804, -3.867e-07, -0.6252, 0.7804, -3.867e-07, -0.6252, 0.7804, -3.867e-07, -0.6252, 0.7804, -3.867e-07, -1.0, 0.0, 0.0, -1.0, 0.0, 0.0, -1.0, 0.0, 0.0, -1.0, 0.0, 0.0, 6.316e-08, -1.0, 3.716e-07, 6.316e-08, -1.0, 3.716e-07, 6.316e-08, -1.0, 3.716e-07, 6.316e-08, -1.0, 3.716e-07, -0.6416, 0.0, -0.7671, -0.6416, 0.0, -0.7671, -0.6416, 0.0, -0.7671, -0.6416, 0.0, -0.7671, -0.6416, 0.0, 0.7671, -0.6416, 0.0, 0.7671, -0.6416, 0.0, 0.7671, -0.6416, 0.0, 0.7671, 4.81e-05, -0.9239, -0.3827, -1.491e-07, -0.9239, -0.3827, -4.792e-05, -0.9239, -0.3827, -1.494e-07, -0.9239, -0.3826, 4.765e-05, 0.3827, -0.9239, -5.944e-07, 0.3827, -0.9239, -4.837e-05, 0.3827, -0.9239, -5.946e-07, 0.3826, -0.9239, 0.0005413, 0.9239, 0.3825, 0.0005977, 0.9239, 0.3826, 0.0006546, 0.9239, 0.3825, 0.0005977, 0.9239, 0.3825, 0.0006221, -0.3826, 0.9239, 5.754e-07, -0.3821, 0.9241, -0.0006209, -0.3826, 0.9239, 5.953e-07, -0.3821, 0.9241, 4.718e-05, -0.3827, -0.9239, -5.953e-07, -0.3826, -0.9239, -4.837e-05, -0.3827, -0.9239, -5.952e-07, -0.3827, -0.9239, 7.168e-06, -0.9239, 0.3827, 7.288e-05, -0.9239, 0.3827, 0.0001384, -0.9239, 0.3827, 7.289e-05, -0.9239, 0.3827, -0.0007014, -0.9251, -0.3798, -2.165e-07, -0.9248, -0.3806, -9.947e-08, -0.9251, -0.3798, -4.813e-05, 0.3827, 0.9239, -2.245e-09, 0.3827, 0.9239, 0.0003347, 0.3827, 0.9239, -2.48e-11, 0.3827, 0.9239, -4.757e-05, 0.9239, -0.3827, 7.533e-08, 0.9239, -0.3826, -4.805e-05, 0.9239, -0.3827, 7.225e-08, 0.9239, -0.3826, 1.0, 5.194e-07, -3.707e-07, 1.0, 5.194e-07, -3.707e-07, 1.0, 5.194e-07, -3.707e-07, 1.0, 5.194e-07, -3.707e-07, 1.0, 0.0, 0.0, 1.0, 0.0, 0.0, 1.0, 0.0, 0.0, 1.0, 0.0, 0.0, 1.0, 0.0, -3.657e-07, 1.0, 0.0, -3.657e-07, 1.0, 0.0, -3.657e-07, 1.0, 0.0, -3.657e-07, 1.0, 4.165e-08, -2.057e-07, 1.0, 4.165e-08, -2.057e-07, 1.0, 4.165e-08, -2.057e-07, 1.0, 4.165e-08, -2.057e-07, 1.0, -4.401e-07, -5.248e-07, 1.0, -4.401e-07, -5.248e-07, 1.0, -4.401e-07, -5.248e-07, 1.0, -4.401e-07, -5.248e-07, -1.0, 3.417e-05, -3.338e-05, -1.0, -2.551e-09, 4.777e-05, -1.0, -3.895e-05, -2.766e-05, -1.0, 1.828e-05, -4.413e-05, 1.0, 0.0, -3.351e-07, 1.0, 0.0, -3.351e-07, 1.0, 0.0, -3.351e-07, 1.0, 0.0, -3.351e-07, 1.0, 0.0, -2.362e-07, 1.0, 0.0, -2.362e-07, 1.0, 0.0, -2.362e-07, 1.0, 0.0, -2.362e-07, -1.0, 3.921e-05, -0.0001159, -1.0, 3.921e-05, -0.0001159, -1.0, 3.921e-05, -0.0001159, -1.0, 3.921e-05, -0.0001159, 1.0, 3.933e-05, -0.0001162, 1.0, 3.933e-05, -0.0001162, 1.0, 3.933e-05, -0.0001162, 1.0, 3.933e-05, -0.0001162, 2.867e-07, -1.883e-07, 1.0, 2.867e-07, -1.883e-07, 1.0, 2.867e-07, -1.883e-07, 1.0, 2.867e-07, -1.883e-07, 1.0, 1.0, 0.0, -2.431e-07, 1.0, 0.0, -2.431e-07, 1.0, 0.0, -2.431e-07, 1.0, 0.0, -2.431e-07, 8.7e-08, -1.0, 1.421e-07, 8.7e-08, -1.0, 1.421e-07, 8.7e-08, -1.0, 1.421e-07, 8.7e-08, -1.0, 1.421e-07, -1.0, 0.0, 2.431e-07, -1.0, 0.0, 2.431e-07, -1.0, 0.0, 2.431e-07, -1.0, 0.0, 2.431e-07, -1.076e-07, 1.0, -1.329e-07, -1.076e-07, 1.0, -1.329e-07, -1.076e-07, 1.0, -1.329e-07, -1.076e-07, 1.0, -1.329e-07, -3.096e-07, -1.244e-07, -1.0, -3.096e-07, -1.244e-07, -1.0, -3.096e-07, -1.244e-07, -1.0, -3.096e-07, -1.244e-07, -1.0, 4.406e-07, 0.0, 1.0, 4.406e-07, 0.0, 1.0, 4.406e-07, 0.0, 1.0, 4.406e-07, 0.0, 1.0, 2.957e-07, 1.244e-07, 1.0, 2.957e-07, 1.244e-07, 1.0, 2.957e-07, 1.244e-07, 1.0, 2.957e-07, 1.244e-07, 1.0, -1.0, 9.766e-07, 2.339e-07, -1.0, 9.766e-07, 2.339e-07, -1.0, 9.766e-07, 2.339e-07, -1.0, 9.766e-07, 2.339e-07, -8.577e-09, 0.0, -1.0, -8.577e-09, 0.0, -1.0, -8.577e-09, 0.0, -1.0, -8.577e-09, 0.0, -1.0, -1.0, 0.0, 2.339e-07, -1.0, 0.0, 2.339e-07, -1.0, 0.0, 2.339e-07, -1.0, 0.0, 2.339e-07, -8.7e-08, 1.0, -1.329e-07, -8.7e-08, 1.0, -1.329e-07, -8.7e-08, 1.0, -1.329e-07, -8.7e-08, 1.0, -1.329e-07, -8.753e-08, 1.0, -1.329e-07, -8.753e-08, 1.0, -1.329e-07, -8.753e-08, 1.0, -1.329e-07, -8.753e-08, 1.0, -1.329e-07, 5.884e-14, -1.0, 1.356e-07, 5.884e-14, -1.0, 1.356e-07, 5.884e-14, -1.0, 1.356e-07, 5.884e-14, -1.0, 1.356e-07, 8.753e-08, -1.0, 1.358e-07, 8.753e-08, -1.0, 1.358e-07, 8.753e-08, -1.0, 1.358e-07, 8.753e-08, -1.0, 1.358e-07, 1.086e-07, -1.0, 1.398e-07, 1.086e-07, -1.0, 1.398e-07, 1.086e-07, -1.0, 1.398e-07, 1.086e-07, -1.0, 1.398e-07, 1.086e-07, -1.0, 1.398e-07, -1.086e-07, 1.0, -9.303e-08, -1.086e-07, 1.0, -9.303e-08, -1.086e-07, 1.0, -9.303e-08, -1.086e-07, 1.0, -9.303e-08, -1.086e-07, 1.0, -9.303e-08, 1.0, 0.0, -3.509e-07, 1.0, 0.0, -3.509e-07, 1.0, 0.0, -3.509e-07, 1.0, 0.0, -3.509e-07, -4.256e-12, 0.6696, 0.7427, -4.256e-12, 0.6696, 0.7427, -4.256e-12, 0.6696, 0.7427, -4.256e-12, 0.6696, 0.7427, -2.761e-07, 0.6696, -0.7427, -2.761e-07, 0.6696, -0.7427, -2.761e-07, 0.6696, -0.7427, -2.761e-07, 0.6696, -0.7427, -2.761e-07, -0.6696, -0.7427, -2.761e-07, -0.6696, -0.7427, -2.761e-07, -0.6696, -0.7427, -2.761e-07, -0.6696, -0.7427, 2.761e-07, -0.6696, 0.7427, 2.761e-07, -0.6696, 0.7427, 2.761e-07, -0.6696, 0.7427, 2.761e-07, -0.6696, 0.7427, 1.0, 0.0, -1.17e-07, 1.0, 0.0, -1.17e-07, 1.0, 0.0, -1.17e-07, 1.0, 0.0, -1.17e-07, -0.4741, 0.0, 0.8805, -0.4741, 0.0, 0.8805, -0.4741, 0.0, 0.8805, -0.4741, 0.0, 0.8805, -0.4741, 0.0, -0.8805, -0.4741, 0.0, -0.8805, -0.4741, 0.0, -0.8805, -0.4741, 0.0, -0.8805, 1.0, 0.0, -2.876e-07, 1.0, 0.0, -2.876e-07, 1.0, 0.0, -2.876e-07, 1.0, 0.0, -2.876e-07, -1.0, 0.0, 1.935e-07, -1.0, 0.0, 1.935e-07, -1.0, 0.0, 1.935e-07, -1.0, 0.0, 1.935e-07, -1.715e-07, 1.0, -2.005e-07, -1.715e-07, 1.0, -2.005e-07, -1.715e-07, 1.0, -2.005e-07, -1.715e-07, 1.0, -2.005e-07, -1.715e-07, 1.0, -2.005e-07, 1.715e-07, -1.0, 6.202e-08, 1.715e-07, -1.0, 6.202e-08, 1.715e-07, -1.0, 6.202e-08, 1.715e-07, -1.0, 6.202e-08, 1.715e-07, -1.0, 6.202e-08, -1.0, 0.0, 1.935e-07, -1.0, 0.0, 1.935e-07, -1.0, 0.0, 1.935e-07, -1.0, 0.0, 1.935e-07, 1.0, 0.0, -2.876e-07, 1.0, 0.0, -2.876e-07, 1.0, 0.0, -2.876e-07, 1.0, 0.0, -2.876e-07, -0.8453, 0.5342, 2.106e-07, -0.8453, 0.5342, 2.106e-07, -0.8453, 0.5342, 2.106e-07, -0.8453, 0.5342, 2.106e-07, -1.133e-06, 0.0, -1.0, -1.133e-06, 0.0, -1.0, -1.133e-06, 0.0, -1.0, -1.133e-06, 0.0, -1.0, -1.0, 0.0, 2.991e-07, -1.0, 0.0, 2.991e-07, -1.0, 0.0, 2.991e-07, -1.0, 0.0, 2.991e-07, -1.0, 0.0, 2.991e-07, -1.0, 0.0, 2.991e-07, -1.0, 0.0, 2.991e-07, -1.0, 0.0, 2.991e-07, -0.8453, 0.5342, 2.863e-08, -0.8453, 0.5342, 2.863e-08, -0.8453, 0.5342, 2.863e-08, -0.8453, 0.5342, 2.863e-08, 0.0, 0.0, 1.0, 0.0, 0.0, 1.0, 0.0, 0.0, 1.0, 0.0, 0.0, 1.0, -5.666e-07, 0.0, -1.0, -5.666e-07, 0.0, -1.0, -5.666e-07, 0.0, -1.0, -5.666e-07, 0.0, -1.0, 0.8453, -0.5342, -1.158e-07, 0.8453, -0.5342, -1.158e-07, 0.8453, -0.5342, -1.158e-07, 0.8453, -0.5342, -1.158e-07, 2.833e-07, 0.0, 1.0, 2.833e-07, 0.0, 1.0, 2.833e-07, 0.0, 1.0, 2.833e-07, 0.0, 1.0, 0.8453, -0.5342, -2.068e-07, 0.8453, -0.5342, -2.068e-07, 0.8453, -0.5342, -2.068e-07, 0.8453, -0.5342, -2.068e-07, -0.8453, -0.5342, 4.549e-07, -0.8453, -0.5342, 4.549e-07, -0.8453, -0.5342, 4.549e-07, -0.8453, -0.5342, 4.549e-07, 1.133e-06, 9.953e-07, 1.0, 1.133e-06, 9.953e-07, 1.0, 1.133e-06, 9.953e-07, 1.0, 1.133e-06, 9.953e-07, 1.0, -0.8453, -0.5342, 4.549e-07, -0.8453, -0.5342, 4.549e-07, -0.8453, -0.5342, 4.549e-07, -0.8453, -0.5342, 4.549e-07, -1.133e-06, -9.953e-07, -1.0, -1.133e-06, -9.953e-07, -1.0, -1.133e-06, -9.953e-07, -1.0, -1.133e-06, -9.953e-07, -1.0, 1.133e-06, 9.953e-07, 1.0, 1.133e-06, 9.953e-07, 1.0, 1.133e-06, 9.953e-07, 1.0, 1.133e-06, 9.953e-07, 1.0, 0.8453, 0.5342, -3.639e-07, 0.8453, 0.5342, -3.639e-07, 0.8453, 0.5342, -3.639e-07, 0.8453, 0.5342, -3.639e-07, 1.0, 0.0, -2.991e-07, 1.0, 0.0, -2.991e-07, 1.0, 0.0, -2.991e-07, 1.0, 0.0, -2.991e-07, 1.0, 0.0, -2.991e-07, 1.0, 0.0, -2.991e-07, 1.0, 0.0, -2.991e-07, 1.0, 0.0, -2.991e-07, -2.266e-06, -9.953e-07, -1.0, -2.266e-06, -9.953e-07, -1.0, -2.266e-06, -9.953e-07, -1.0, -2.266e-06, -9.953e-07, -1.0, 0.8453, 0.5342, -1.819e-07, 0.8453, 0.5342, -1.819e-07, 0.8453, 0.5342, -1.819e-07, 0.8453, 0.5342, -1.819e-07, -1.0, 0.0, 2.876e-07, -1.0, 0.0, 2.876e-07, -1.0, 0.0, 2.876e-07, -1.0, 0.0, 2.876e-07, 1.0, -8.079e-07, -1.935e-07, 1.0, -8.079e-07, -1.935e-07, 1.0, -8.079e-07, -1.935e-07, 1.0, -8.079e-07, -1.935e-07, 1.086e-07, -1.0, 2.167e-07, 1.086e-07, -1.0, 2.167e-07, 1.086e-07, -1.0, 2.167e-07, 1.086e-07, -1.0, 2.167e-07, 1.086e-07, -1.0, 2.167e-07, -1.086e-07, 1.0, -1.363e-07, -1.086e-07, 1.0, -1.363e-07, -1.086e-07, 1.0, -1.363e-07, -1.086e-07, 1.0, -1.363e-07, -1.086e-07, 1.0, -1.363e-07, 1.0, 0.0, -1.935e-07, 1.0, 0.0, -1.935e-07, 1.0, 0.0, -1.935e-07, 1.0, 0.0, -1.935e-07, -1.0, 0.0, 2.876e-07, -1.0, 0.0, 2.876e-07, -1.0, 0.0, 2.876e-07, -1.0, 0.0, 2.876e-07, 0.4741, 0.0, -0.8805, 0.4741, 0.0, -0.8805, 0.4741, 0.0, -0.8805, 0.4741, 0.0, -0.8805, 0.4741, 0.0, 0.8805, 0.4741, 0.0, 0.8805, 0.4741, 0.0, 0.8805, 0.4741, 0.0, 0.8805, -1.0, -4.883e-07, 1.17e-07, -1.0, -4.883e-07, 1.17e-07, -1.0, -4.883e-07, 1.17e-07, -1.0, -4.883e-07, 1.17e-07, 1.84e-07, -0.6696, 0.7427, 1.84e-07, -0.6696, 0.7427, 1.84e-07, -0.6696, 0.7427, 1.84e-07, -0.6696, 0.7427, -1.84e-07, -0.6696, -0.7427, -1.84e-07, -0.6696, -0.7427, -1.84e-07, -0.6696, -0.7427, -1.84e-07, -0.6696, -0.7427, -2.761e-07, 0.6696, -0.7427, -2.761e-07, 0.6696, -0.7427, -2.761e-07, 0.6696, -0.7427, -2.761e-07, 0.6696, -0.7427, 2.761e-07, 0.6696, 0.7427, 2.761e-07, 0.6696, 0.7427, 2.761e-07, 0.6696, 0.7427, 2.761e-07, 0.6696, 0.7427, -1.0, 4.883e-07, 3.509e-07, -1.0, 4.883e-07, 3.509e-07, -1.0, 4.883e-07, 3.509e-07, -1.0, 4.883e-07, 3.509e-07, -1.715e-07, 1.0, -1.882e-07, -1.715e-07, 1.0, -1.882e-07, -1.715e-07, 1.0, -1.882e-07, -1.715e-07, 1.0, -1.882e-07, -1.715e-07, 1.0, -1.882e-07, 1.715e-07, -1.0, 1.092e-07, 1.715e-07, -1.0, 1.092e-07, 1.715e-07, -1.0, 1.092e-07, 1.715e-07, -1.0, 1.092e-07, 1.715e-07, -1.0, 1.092e-07, 8.753e-08, -1.0, 1.339e-07, 8.753e-08, -1.0, 1.339e-07, 8.753e-08, -1.0, 1.339e-07, 8.753e-08, -1.0, 1.339e-07, 0.0, -1.0, 1.371e-07, 0.0, -1.0, 1.371e-07, 0.0, -1.0, 1.371e-07, 0.0, -1.0, 1.371e-07, -8.753e-08, 1.0, -1.329e-07, -8.753e-08, 1.0, -1.329e-07, -8.753e-08, 1.0, -1.329e-07, -8.753e-08, 1.0, -1.329e-07, -8.7e-08, 1.0, -1.329e-07, -8.7e-08, 1.0, -1.329e-07, -8.7e-08, 1.0, -1.329e-07, -8.7e-08, 1.0, -1.329e-07, 1.0, -9.766e-07, -2.339e-07, 1.0, -9.766e-07, -2.339e-07, 1.0, -9.766e-07, -2.339e-07, 1.0, -9.766e-07, -2.339e-07, 4.491e-07, -1.244e-07, -1.0, 4.491e-07, -1.244e-07, -1.0, 4.491e-07, -1.244e-07, -1.0, 4.491e-07, -1.244e-07, -1.0, 1.0, 0.0, -2.339e-07, 1.0, 0.0, -2.339e-07, 1.0, 0.0, -2.339e-07, 1.0, 0.0, -2.339e-07, 3.027e-07, 1.244e-07, 1.0, 3.027e-07, 1.244e-07, 1.0, 3.027e-07, 1.244e-07, 1.0, 3.027e-07, 1.244e-07, 1.0, 0.0, 1.244e-07, 1.0, 0.0, 1.244e-07, 1.0, 0.0, 1.244e-07, 1.0, 0.0, 1.244e-07, 1.0, -3.027e-07, -1.244e-07, -1.0, -3.027e-07, -1.244e-07, -1.0, -3.027e-07, -1.244e-07, -1.0, -3.027e-07, -1.244e-07, -1.0, -1.076e-07, 1.0, -1.329e-07, -1.076e-07, 1.0, -1.329e-07, -1.076e-07, 1.0, -1.329e-07, -1.076e-07, 1.0, -1.329e-07, 1.0, 0.0, -2.431e-07, 1.0, 0.0, -2.431e-07, 1.0, 0.0, -2.431e-07, 1.0, 0.0, -2.431e-07, 8.7e-08, -1.0, 1.404e-07, 8.7e-08, -1.0, 1.404e-07, 8.7e-08, -1.0, 1.404e-07, 8.7e-08, -1.0, 1.404e-07, -1.0, 0.0, 2.431e-07, -1.0, 0.0, 2.431e-07, -1.0, 0.0, 2.431e-07, -1.0, 0.0, 2.431e-07, 5.4e-08, 1.0, 0.0, 5.4e-08, 1.0, 0.0, 5.4e-08, 1.0, 0.0, 5.4e-08, 1.0, 0.0, -6.855e-08, 1.0, -1.87e-07, -6.855e-08, 1.0, -1.87e-07, -6.855e-08, 1.0, -1.87e-07, -6.855e-08, 1.0, -1.87e-07, -6.855e-08, 1.0, -1.87e-07, -2.7e-08, 1.0, -1.642e-07, -2.7e-08, 1.0, -1.642e-07, -2.7e-08, 1.0, -1.642e-07, -2.7e-08, 1.0, -1.642e-07, 5.4e-08, 1.0, -2.779e-08, 5.4e-08, 1.0, -2.779e-08, 5.4e-08, 1.0, -2.779e-08, 5.4e-08, 1.0, -2.779e-08, 2.592e-07, 1.0, -3.03e-07, 2.592e-07, 1.0, -3.03e-07, 2.592e-07, 1.0, -3.03e-07, -6.855e-08, 1.0, -2.805e-07, -6.855e-08, 1.0, -2.805e-07, -6.855e-08, 1.0, -2.805e-07, -6.855e-08, 1.0, -2.805e-07, -6.855e-08, 1.0, -2.805e-07, -2.7e-08, 1.0, -1.642e-07, -2.7e-08, 1.0, -1.642e-07, -2.7e-08, 1.0, -1.642e-07, -2.7e-08, 1.0, -1.642e-07, 2.592e-07, 1.0, 0.0, 2.592e-07, 1.0, 0.0, 2.592e-07, 1.0, 0.0, -1.194e-07, -5.126e-08, 1.0, -1.194e-07, -5.126e-08, 1.0, -1.194e-07, -5.126e-08, 1.0, -1.194e-07, -5.126e-08, 1.0, 5.969e-07, -5.133e-08, 1.0, 5.969e-07, -5.133e-08, 1.0, 5.969e-07, -5.133e-08, 1.0, 5.969e-07, -5.133e-08, 1.0, -7.163e-07, -5.135e-08, -1.0, -7.163e-07, -5.135e-08, -1.0, -7.163e-07, -5.135e-08, -1.0, -1.194e-07, -5.128e-08, -1.0, -1.194e-07, -5.128e-08, -1.0, -1.194e-07, -5.128e-08, -1.0, 1.0, -3.431e-07, -2.588e-07, 1.0, -3.431e-07, -2.588e-07, 1.0, -3.431e-07, -2.588e-07, 1.0, -3.431e-07, -2.588e-07, -8.589e-07, -0.6646, -0.7472, -8.589e-07, -0.6646, -0.7472, -8.589e-07, -0.6646, -0.7472, -8.589e-07, -0.6646, -0.7472, -1.0, 3.431e-07, 2.588e-07, -1.0, 3.431e-07, 2.588e-07, -1.0, 3.431e-07, 2.588e-07, -1.0, 3.431e-07, 2.588e-07, 0.0, 0.7572, 0.6532, 0.0, 0.7572, 0.6532, 0.0, 0.7572, 0.6532, 0.0, 0.7572, 0.6532, -9.335e-07, -0.01714, -0.9999, -9.335e-07, -0.01714, -0.9999, -9.335e-07, -0.01714, -0.9999, -9.335e-07, -0.01714, -0.9999, 0.0, 0.7499, 0.6616, 0.0, 0.7499, 0.6616, 0.0, 0.7499, 0.6616, 0.0, 0.7499, 0.6616, -3.118e-08, 1.37e-07, 1.0, -3.118e-08, 1.37e-07, 1.0, -3.118e-08, 1.37e-07, 1.0, -3.118e-08, 1.37e-07, 1.0, 1.0, 1.781e-08, -1.204e-06, 1.0, 1.781e-08, -1.204e-06, 1.0, 1.781e-08, -1.204e-06, 1.0, 1.781e-08, -1.204e-06, -1.016e-06, -0.7499, -0.6616, -1.016e-06, -0.7499, -0.6616, -1.016e-06, -0.7499, -0.6616, -1.016e-06, -0.7499, -0.6616, -0.4456, 0.6713, 0.5923, -0.4456, 0.6713, 0.5923, -0.4456, 0.6713, 0.5923, -0.4456, 0.6713, 0.5923, -1.0, 0.0, 0.0, -1.0, 0.0, 0.0, -1.0, 0.0, 0.0, -1.0, 0.0, 0.0, 4.896e-07, 5.681e-08, 1.0, 4.896e-07, 5.681e-08, 1.0, 4.896e-07, 5.681e-08, 1.0, 4.896e-07, 5.681e-08, 1.0, 0.8118, -0.5343, -0.2357, 0.8118, -0.5343, -0.2357, 0.8118, -0.5343, -0.2357, 0.8118, -0.5343, -0.2357, -4.718e-07, -1.095e-07, -1.0, -4.718e-07, -1.095e-07, -1.0, -4.718e-07, -1.095e-07, -1.0, -4.718e-07, -1.095e-07, -1.0, 1.0, 2.135e-07, -2.588e-07, 1.0, 2.135e-07, -2.588e-07, 1.0, 2.135e-07, -2.588e-07, 1.0, 2.135e-07, -2.588e-07, 0.0, -0.6672, 0.7449, 0.0, -0.6672, 0.7449, 0.0, -0.6672, 0.7449, 0.0, -0.6672, 0.7449, -1.0, 1.485e-07, 2.588e-07, -1.0, 1.485e-07, 2.588e-07, -1.0, 1.485e-07, 2.588e-07, -1.0, 1.485e-07, 2.588e-07, 0.0, 0.7572, -0.6532, 0.0, 0.7572, -0.6532, 0.0, 0.7572, -0.6532, 0.0, 0.7572, -0.6532, -9.335e-07, -0.01714, 0.9999, -9.335e-07, -0.01714, 0.9999, -9.335e-07, -0.01714, 0.9999, -9.335e-07, -0.01714, 0.9999, 0.0, 0.7499, -0.6616, 0.0, 0.7499, -0.6616, 0.0, 0.7499, -0.6616, 0.0, 0.7499, -0.6616, 0.0, -1.381e-07, -1.0, 0.0, -1.381e-07, -1.0, 0.0, -1.381e-07, -1.0, 0.0, -1.381e-07, -1.0, 1.0, 0.0, 1.203e-06, 1.0, 0.0, 1.203e-06, 1.0, 0.0, 1.203e-06, 1.0, 0.0, 1.203e-06, -1.242e-06, -0.7499, 0.6616, -1.242e-06, -0.7499, 0.6616, -1.242e-06, -0.7499, 0.6616, -1.242e-06, -0.7499, 0.6616, -0.5042, 0.6476, -0.5713, -0.5042, 0.6476, -0.5713, -0.5042, 0.6476, -0.5713, -0.5042, 0.6476, -0.5713, -1.0, 0.0, 0.0, -1.0, 0.0, 0.0, -1.0, 0.0, 0.0, -1.0, 0.0, 0.0, -3.782e-07, -5.852e-08, -1.0, -3.782e-07, -5.852e-08, -1.0, -3.782e-07, -5.852e-08, -1.0, -3.782e-07, -5.852e-08, -1.0, 0.8145, -0.5308, 0.2342, 0.8145, -0.5308, 0.2342, 0.8145, -0.5308, 0.2342, 0.8145, -0.5308, 0.2342, 0.0, 1.126e-07, 1.0, 0.0, 1.126e-07, 1.0, 0.0, 1.126e-07, 1.0, 0.0, 1.126e-07, 1.0, -1.0, 1.307e-07, 2.588e-07, -1.0, 1.307e-07, 2.588e-07, -1.0, 1.307e-07, 2.588e-07, -1.0, 1.307e-07, 2.588e-07, -8.589e-07, -0.6646, -0.7472, -8.589e-07, -0.6646, -0.7472, -8.589e-07, -0.6646, -0.7472, -8.589e-07, -0.6646, -0.7472, 1.0, -1.478e-07, -2.588e-07, 1.0, -1.478e-07, -2.588e-07, 1.0, -1.478e-07, -2.588e-07, 1.0, -1.478e-07, -2.588e-07, -4.563e-07, 0.7572, 0.6532, -4.563e-07, 0.7572, 0.6532, -4.563e-07, 0.7572, 0.6532, -4.563e-07, 0.7572, 0.6532, 0.0, -0.01714, -0.9999, 0.0, -0.01714, -0.9999, 0.0, -0.01714, -0.9999, 0.0, -0.01714, -0.9999, 0.0, 0.7499, 0.6616, 0.0, 0.7499, 0.6616, 0.0, 0.7499, 0.6616, 0.0, 0.7499, 0.6616, 1.37e-06, 1.37e-07, 1.0, 1.37e-06, 1.37e-07, 1.0, 1.37e-06, 1.37e-07, 1.0, 1.37e-06, 1.37e-07, 1.0, -1.0, 0.0, 1.204e-06, -1.0, 0.0, 1.204e-06, -1.0, 0.0, 1.204e-06, -1.0, 0.0, 1.204e-06, -1.242e-06, -0.7499, -0.6616, -1.242e-06, -0.7499, -0.6616, -1.242e-06, -0.7499, -0.6616, -1.242e-06, -0.7499, -0.6616, 0.4456, 0.6713, 0.5923, 0.4456, 0.6713, 0.5923, 0.4456, 0.6713, 0.5923, 0.4456, 0.6713, 0.5923, 1.0, 2.613e-07, 1.659e-07, 1.0, 2.613e-07, 1.659e-07, 1.0, 2.613e-07, 1.659e-07, 1.0, 2.613e-07, 1.659e-07, 2.448e-07, 5.681e-08, 1.0, 2.448e-07, 5.681e-08, 1.0, 2.448e-07, 5.681e-08, 1.0, 2.448e-07, 5.681e-08, 1.0, -0.8118, -0.5343, -0.2357, -0.8118, -0.5343, -0.2357, -0.8118, -0.5343, -0.2357, -0.8118, -0.5343, -0.2357, 0.0, -1.095e-07, -1.0, 0.0, -1.095e-07, -1.0, 0.0, -1.095e-07, -1.0, 0.0, -1.095e-07, -1.0, -1.0, 3.448e-07, 2.588e-07, -1.0, 3.448e-07, 2.588e-07, -1.0, 3.448e-07, 2.588e-07, -1.0, 3.448e-07, 2.588e-07, 1.725e-06, -0.6672, 0.7449, 1.725e-06, -0.6672, 0.7449, 1.725e-06, -0.6672, 0.7449, 1.725e-06, -0.6672, 0.7449, 1.0, -3.448e-07, -2.588e-07, 1.0, -3.448e-07, -2.588e-07, 1.0, -3.448e-07, -2.588e-07, 1.0, -3.448e-07, -2.588e-07, -9.671e-07, 0.7572, -0.6532, -9.671e-07, 0.7572, -0.6532, -9.671e-07, 0.7572, -0.6532, -9.671e-07, 0.7572, -0.6532, 1.867e-06, -0.01714, 0.9999, 1.867e-06, -0.01714, 0.9999, 1.867e-06, -0.01714, 0.9999, 1.867e-06, -0.01714, 0.9999, 5.653e-08, 0.7499, -0.6616, 5.653e-08, 0.7499, -0.6616, 5.653e-08, 0.7499, -0.6616, 5.653e-08, 0.7499, -0.6616, 3.144e-08, -1.381e-07, -1.0, 3.144e-08, -1.381e-07, -1.0, 3.144e-08, -1.381e-07, -1.0, 3.144e-08, -1.381e-07, -1.0, -1.0, -1.796e-08, -1.203e-06, -1.0, -1.796e-08, -1.203e-06, -1.0, -1.796e-08, -1.203e-06, -1.0, -1.796e-08, -1.203e-06, 1.016e-06, -0.7499, 0.6616, 1.016e-06, -0.7499, 0.6616, 1.016e-06, -0.7499, 0.6616, 1.016e-06, -0.7499, 0.6616, 0.5042, 0.6476, -0.5713, 0.5042, 0.6476, -0.5713, 0.5042, 0.6476, -0.5713, 0.5042, 0.6476, -0.5713, 1.0, 2.728e-07, -1.733e-07, 1.0, 2.728e-07, -1.733e-07, 1.0, 2.728e-07, -1.733e-07, 1.0, 2.728e-07, -1.733e-07, -5.043e-07, -5.852e-08, -1.0, -5.043e-07, -5.852e-08, -1.0, -5.043e-07, -5.852e-08, -1.0, -5.043e-07, -5.852e-08, -1.0, -0.8145, -0.5308, 0.2342, -0.8145, -0.5308, 0.2342, -0.8145, -0.5308, 0.2342, -0.8145, -0.5308, 0.2342, 0.0, 1.126e-07, 1.0, 0.0, 1.126e-07, 1.0, 0.0, 1.126e-07, 1.0, 0.0, 1.126e-07, 1.0])] * 3)])
me_collider = bpy.data.meshes.new('collider')
me_collider.from_pydata([(-0.3875, -0.4115, -0.226), (-0.3875, -0.4115, -0.176), (-0.3875, 0.0095, -0.176), (-0.3875, 0.0095, -0.226), (0.3875, 0.0095, -0.226), (0.3875, 0.0095, -0.176), (0.3875, -0.4115, -0.176), (0.3875, -0.4115, -0.226)], [(0, 1), (1, 2), (2, 3), (3, 4), (4, 5), (5, 6), (6, 7), (7, 0), (6, 1), (5, 2), (7, 4), (3, 0)], [])
me_collider.use_remesh_fix_poles = True
me_collider.use_remesh_preserve_attributes = False
me_collider.update()
me_collider_001 = bpy.data.meshes.new('collider.001')
me_collider_001.from_pydata([(1.388, -0.338, -0.496), (1.388, -0.338, -0.446), (1.388, -0.028, -0.446), (1.388, -0.028, -0.496), (1.947, -0.028, -0.496), (1.947, -0.028, -0.446), (1.947, -0.338, -0.446), (1.947, -0.338, -0.496)], [(0, 1), (1, 2), (2, 3), (3, 4), (4, 5), (5, 6), (6, 7), (7, 0), (6, 1), (5, 2), (7, 4), (3, 0)], [])
me_collider_001.use_remesh_fix_poles = True
me_collider_001.use_remesh_preserve_attributes = False
me_collider_001.update()
me_collider_002 = bpy.data.meshes.new('collider.002')
me_collider_002.from_pydata([(1.388, -0.338, 0.446), (1.388, -0.338, 0.496), (1.388, -0.028, 0.496), (1.388, -0.028, 0.446), (1.947, -0.028, 0.446), (1.947, -0.028, 0.496), (1.947, -0.338, 0.496), (1.947, -0.338, 0.446)], [(0, 1), (1, 2), (2, 3), (3, 4), (4, 5), (5, 6), (6, 7), (7, 0), (6, 1), (5, 2), (7, 4), (3, 0)], [])
me_collider_002.use_remesh_fix_poles = True
me_collider_002.use_remesh_preserve_attributes = False
me_collider_002.update()
me_collider_003 = bpy.data.meshes.new('collider.003')
me_collider_003.from_pydata([(1.901, -0.338, 0.4445), (1.901, -0.338, 1.398), (1.901, -0.028, 1.398), (1.901, -0.028, 0.4445), (1.951, -0.028, 0.4445), (1.951, -0.028, 1.398), (1.951, -0.338, 1.398), (1.951, -0.338, 0.4445)], [(0, 1), (1, 2), (2, 3), (3, 4), (4, 5), (5, 6), (6, 7), (7, 0), (6, 1), (5, 2), (7, 4), (3, 0)], [])
me_collider_003.use_remesh_fix_poles = True
me_collider_003.use_remesh_preserve_attributes = False
me_collider_003.update()
me_collider_004 = bpy.data.meshes.new('collider.004')
me_collider_004.from_pydata([(1.901, -0.338, -1.398), (1.901, -0.338, -0.4445), (1.901, -0.028, -0.4445), (1.901, -0.028, -1.398), (1.951, -0.028, -1.398), (1.951, -0.028, -0.4445), (1.951, -0.338, -0.4445), (1.951, -0.338, -1.398)], [(0, 1), (1, 2), (2, 3), (3, 4), (4, 5), (5, 6), (6, 7), (7, 0), (6, 1), (5, 2), (7, 4), (3, 0)], [])
me_collider_004.use_remesh_fix_poles = True
me_collider_004.use_remesh_preserve_attributes = False
me_collider_004.update()
me_collider_005 = bpy.data.meshes.new('collider.005')
me_collider_005.from_pydata([(-1.951, -0.338, -1.398), (-1.951, -0.338, -0.4445), (-1.951, -0.028, -0.4445), (-1.951, -0.028, -1.398), (-1.901, -0.028, -1.398), (-1.901, -0.028, -0.4445), (-1.901, -0.338, -0.4445), (-1.901, -0.338, -1.398)], [(0, 1), (1, 2), (2, 3), (3, 4), (4, 5), (5, 6), (6, 7), (7, 0), (6, 1), (5, 2), (7, 4), (3, 0)], [])
me_collider_005.use_remesh_fix_poles = True
me_collider_005.use_remesh_preserve_attributes = False
me_collider_005.update()
me_collider_006 = bpy.data.meshes.new('collider.006')
me_collider_006.from_pydata([(-1.951, -0.338, 0.4445), (-1.951, -0.338, 1.398), (-1.951, -0.028, 1.398), (-1.951, -0.028, 0.4445), (-1.901, -0.028, 0.4445), (-1.901, -0.028, 1.398), (-1.901, -0.338, 1.398), (-1.901, -0.338, 0.4445)], [(0, 1), (1, 2), (2, 3), (3, 4), (4, 5), (5, 6), (6, 7), (7, 0), (6, 1), (5, 2), (7, 4), (3, 0)], [])
me_collider_006.use_remesh_fix_poles = True
me_collider_006.use_remesh_preserve_attributes = False
me_collider_006.update()
me_collider_007 = bpy.data.meshes.new('collider.007')
me_collider_007.from_pydata([(-1.947, -0.338, 0.446), (-1.947, -0.338, 0.496), (-1.947, -0.028, 0.496), (-1.947, -0.028, 0.446), (-1.388, -0.028, 0.446), (-1.388, -0.028, 0.496), (-1.388, -0.338, 0.496), (-1.388, -0.338, 0.446)], [(0, 1), (1, 2), (2, 3), (3, 4), (4, 5), (5, 6), (6, 7), (7, 0), (6, 1), (5, 2), (7, 4), (3, 0)], [])
me_collider_007.use_remesh_fix_poles = True
me_collider_007.use_remesh_preserve_attributes = False
me_collider_007.update()
me_collider_008 = bpy.data.meshes.new('collider.008')
me_collider_008.from_pydata([(-1.947, -0.338, -0.496), (-1.947, -0.338, -0.446), (-1.947, -0.028, -0.446), (-1.947, -0.028, -0.496), (-1.388, -0.028, -0.496), (-1.388, -0.028, -0.446), (-1.388, -0.338, -0.446), (-1.388, -0.338, -0.496)], [(0, 1), (1, 2), (2, 3), (3, 4), (4, 5), (5, 6), (6, 7), (7, 0), (6, 1), (5, 2), (7, 4), (3, 0)], [])
me_collider_008.use_remesh_fix_poles = True
me_collider_008.use_remesh_preserve_attributes = False
me_collider_008.update()

# ---- objects
ob_light = bpy.data.objects.new('Light', light_light)
ob_camera = bpy.data.objects.new('Camera', cam_camera)
ob_nf_htch_iva_basic = bpy.data.objects.new('NF_HTCH_IVA_Basic', None)
ob_nf_htch_iva_basic_001 = bpy.data.objects.new('NF_HTCH_IVA_Basic.001', None)
ob_nf_htch_iva_basic_002 = bpy.data.objects.new('NF_HTCH_IVA_Basic.002', None)
ob_shellcollider = bpy.data.objects.new('shellCollider', me_controlshell_001)
ob_freeiva = bpy.data.objects.new('FreeIva', None)
ob_collider = bpy.data.objects.new('collider', None)
ob_collider_001 = bpy.data.objects.new('collider.001', None)
ob_collider_002 = bpy.data.objects.new('collider.002', None)
ob_collider_003 = bpy.data.objects.new('collider.003', None)
ob_collider_004 = bpy.data.objects.new('collider.004', None)
ob_collider_005 = bpy.data.objects.new('collider.005', None)
ob_collider_006 = bpy.data.objects.new('collider.006', None)
ob_collider_007 = bpy.data.objects.new('collider.007', None)
ob_collider_008 = bpy.data.objects.new('collider.008', None)
ob_mesh_collider = bpy.data.objects.new('mesh:collider', me_collider)
ob_mesh_collider_001 = bpy.data.objects.new('mesh:collider.001', me_collider_001)
ob_mesh_collider_002 = bpy.data.objects.new('mesh:collider.002', me_collider_002)
ob_mesh_collider_003 = bpy.data.objects.new('mesh:collider.003', me_collider_003)
ob_mesh_collider_004 = bpy.data.objects.new('mesh:collider.004', me_collider_004)
ob_mesh_collider_005 = bpy.data.objects.new('mesh:collider.005', me_collider_005)
ob_mesh_collider_006 = bpy.data.objects.new('mesh:collider.006', me_collider_006)
ob_mesh_collider_007 = bpy.data.objects.new('mesh:collider.007', me_collider_007)
ob_mesh_collider_008 = bpy.data.objects.new('mesh:collider.008', me_collider_008)

# ---- transforms, parenting, visibility, modifiers, constraints
ob_light.location = (4.076, 1.005, 5.904)
ob_light.rotation_euler = (0.6503, 0.05522, 1.866)
ob_light.lock_rotations_4d = False
ob_light.empty_display_type = 'ARROWS'
ob_light.color = (0.0, 0.0, 0.0, 0.0)
ob_light.lineart.crease_threshold = 0.0
ob_camera.location = (7.359, -6.926, 4.958)
ob_camera.rotation_euler = (1.109, 0.0, 0.8149)
ob_camera.lock_rotations_4d = False
ob_camera.empty_display_type = 'ARROWS'
ob_camera.color = (0.0, 0.0, 0.0, 0.0)
ob_camera.display_type = 'WIRE'
ob_camera.lineart.crease_threshold = 0.0
ob_nf_htch_iva_basic.location = (0.0, 0.5286, 0.0)
ob_nf_htch_iva_basic.rotation_mode = 'QUATERNION'
ob_nf_htch_iva_basic.rotation_quaternion = (0.7071, 0.7071, 0.0, 0.0)
ob_nf_htch_iva_basic_001.location = (0.0, -0.916, 0.0)
ob_nf_htch_iva_basic_001.rotation_mode = 'QUATERNION'
ob_nf_htch_iva_basic_001.rotation_quaternion = (0.7071, -0.7071, 0.0, 0.0)
ob_nf_htch_iva_basic_002.location = (0.0, 0.0, 0.686)
ob_nf_htch_iva_basic_002.rotation_mode = 'QUATERNION'
ob_nf_htch_iva_basic_002.rotation_quaternion = (1.192e-07, -1.0, 0.0, 0.0)
ob_shellcollider.parent = ob_freeiva
ob_shellcollider.location = (0.0, -0.03152, -4.235e-09)
ob_shellcollider.rotation_mode = 'QUATERNION'
ob_shellcollider.rotation_quaternion = (4.371e-08, 1.331e-07, 6.718e-08, 1.0)
ob_shellcollider.scale = (1.0, 1.0, 1.0)
ob_freeiva.location = (0.0, 0.0, 0.0)
ob_freeiva.rotation_mode = 'QUATERNION'
ob_freeiva.rotation_quaternion = (1.0, 0.0, 0.0, 0.0)
ob_collider.parent = ob_freeiva
ob_collider.location = (0.0, 0.0, 0.0)
ob_collider.empty_display_type = 'ARROWS'
ob_collider.empty_display_size = 0.3
ob_collider.instance_type = 'COLLECTION'
ob_collider_001.parent = ob_freeiva
ob_collider_001.location = (0.0, 0.0, 0.0)
ob_collider_001.empty_display_type = 'ARROWS'
ob_collider_001.empty_display_size = 0.3
ob_collider_001.instance_type = 'COLLECTION'
ob_collider_002.parent = ob_freeiva
ob_collider_002.location = (0.0, 0.0, 0.0)
ob_collider_002.empty_display_type = 'ARROWS'
ob_collider_002.empty_display_size = 0.3
ob_collider_002.instance_type = 'COLLECTION'
ob_collider_003.parent = ob_freeiva
ob_collider_003.location = (0.0, 0.0, 0.0)
ob_collider_003.empty_display_type = 'ARROWS'
ob_collider_003.empty_display_size = 0.3
ob_collider_003.instance_type = 'COLLECTION'
ob_collider_004.parent = ob_freeiva
ob_collider_004.location = (0.0, 0.0, 0.0)
ob_collider_004.empty_display_type = 'ARROWS'
ob_collider_004.empty_display_size = 0.3
ob_collider_004.instance_type = 'COLLECTION'
ob_collider_005.parent = ob_freeiva
ob_collider_005.location = (0.0, 0.0, 0.0)
ob_collider_005.empty_display_type = 'ARROWS'
ob_collider_005.empty_display_size = 0.3
ob_collider_005.instance_type = 'COLLECTION'
ob_collider_006.parent = ob_freeiva
ob_collider_006.location = (0.0, 0.0, 0.0)
ob_collider_006.empty_display_type = 'ARROWS'
ob_collider_006.empty_display_size = 0.3
ob_collider_006.instance_type = 'COLLECTION'
ob_collider_007.parent = ob_freeiva
ob_collider_007.location = (0.0, 0.0, 0.0)
ob_collider_007.empty_display_type = 'ARROWS'
ob_collider_007.empty_display_size = 0.3
ob_collider_007.instance_type = 'COLLECTION'
ob_collider_008.parent = ob_freeiva
ob_collider_008.location = (0.0, 0.0, 0.0)
ob_collider_008.empty_display_type = 'ARROWS'
ob_collider_008.empty_display_size = 0.3
ob_collider_008.instance_type = 'COLLECTION'
ob_mesh_collider.location = (0.0, 0.0, 0.0)
ob_mesh_collider_001.location = (0.0, 0.0, 0.0)
ob_mesh_collider_002.location = (0.0, 0.0, 0.0)
ob_mesh_collider_003.location = (0.0, 0.0, 0.0)
ob_mesh_collider_004.location = (0.0, 0.0, 0.0)
ob_mesh_collider_005.location = (0.0, 0.0, 0.0)
ob_mesh_collider_006.location = (0.0, 0.0, 0.0)
ob_mesh_collider_007.location = (0.0, 0.0, 0.0)
ob_mesh_collider_008.location = (0.0, 0.0, 0.0)
ob_collider.instance_collection = col_collider_collider
ob_collider_001.instance_collection = col_collider_collider_001
ob_collider_002.instance_collection = col_collider_collider_002
ob_collider_003.instance_collection = col_collider_collider_003
ob_collider_004.instance_collection = col_collider_collider_004
ob_collider_005.instance_collection = col_collider_collider_005
ob_collider_006.instance_collection = col_collider_collider_006
ob_collider_007.instance_collection = col_collider_collider_007
ob_collider_008.instance_collection = col_collider_collider_008

# ---- collection membership
col_collection.objects.link(ob_light)
col_collection.objects.link(ob_camera)
col_collection.objects.link(ob_nf_htch_iva_basic)
col_collection.objects.link(ob_nf_htch_iva_basic_001)
col_collection.objects.link(ob_nf_htch_iva_basic_002)
col_collection.objects.link(ob_shellcollider)
col_collection.objects.link(ob_freeiva)
col_collection.objects.link(ob_collider)
col_collection.objects.link(ob_collider_001)
col_collection.objects.link(ob_collider_002)
col_collection.objects.link(ob_collider_003)
col_collection.objects.link(ob_collider_004)
col_collection.objects.link(ob_collider_005)
col_collection.objects.link(ob_collider_006)
col_collection.objects.link(ob_collider_007)
col_collection.objects.link(ob_collider_008)
col_collider_collider.objects.link(ob_mesh_collider)
col_collider_collider_001.objects.link(ob_mesh_collider_001)
col_collider_collider_002.objects.link(ob_mesh_collider_002)
col_collider_collider_003.objects.link(ob_mesh_collider_003)
col_collider_collider_004.objects.link(ob_mesh_collider_004)
col_collider_collider_005.objects.link(ob_mesh_collider_005)
col_collider_collider_006.objects.link(ob_mesh_collider_006)
col_collider_collider_007.objects.link(ob_mesh_collider_007)
col_collider_collider_008.objects.link(ob_mesh_collider_008)

# ---- scene / render settings (as saved in the file)
scene.camera = ob_camera
scene.frame_start = 1; scene.frame_end = 250; scene.frame_set(4)
scene.render.engine = 'BLENDER_EEVEE_NEXT'
scene.cycles.sampling_pattern = 'TABULATED_SOBOL'
scene.cycles.use_light_tree = False
scene.view_settings.view_transform = 'Filmic'
bpy.context.view_layer.update()
